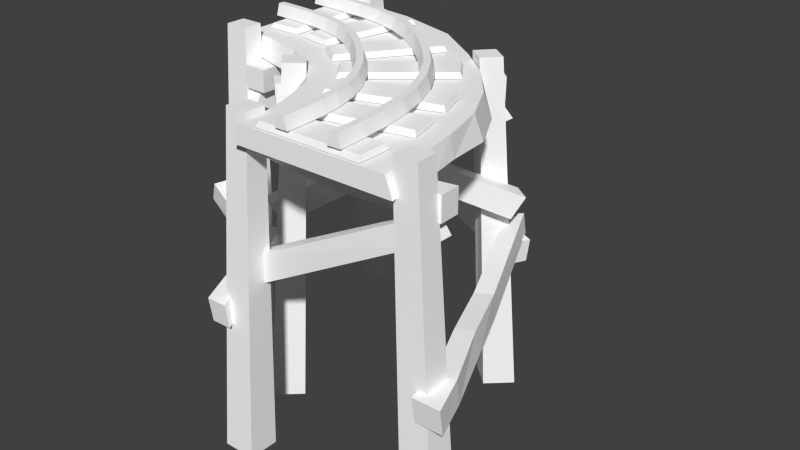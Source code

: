 # Source: rail_stand_turn.blend  (saved by Blender 2.72.0; exported with 4.5.12 LTS)
import bpy
from mathutils import Matrix  # noqa: F401  (used for matrix-valued properties, if any)

bpy.ops.wm.read_factory_settings(use_empty=True)
scene = bpy.context.scene
scene.name = 'Scene'

# ---- collections
col_collection_1 = bpy.data.collections.new('Collection 1'); scene.collection.children.link(col_collection_1)

# ---- materials (node trees are filled in below, after node groups)
mat_rail_set = bpy.data.materials.new('rail_set')
mat_rail_set.alpha_threshold = 0.0
mat_rail_set.use_transparent_shadow = False
mat_rail_set.diffuse_color = (1.0, 1.0, 1.0, 1.0)
mat_rail_set.specular_color = (0.0, 0.0, 0.0)
mat_rail_set.roughness = 0.5

# ---- material node trees

# ---- world
world_world = bpy.data.worlds.new('World'); scene.world = world_world
world_world.color = (0.05088, 0.05088, 0.05088)
world_world.use_sun_shadow = False
world_world.sun_shadow_jitter_overblur = 0.0
world_world.cycles.sampling_method = 'MANUAL'
world_world.cycles.sample_map_resolution = 256

# ---- meshes
me_untitled = bpy.data.meshes.new('Untitled')
me_untitled.from_pydata([(29.17, 11.39, 0.1585), (30.1, 11.39, 17.61), (32.18, 18.61, 17.48), (31.25, 18.61, 0.111), (36.34, 18.61, 17.17), (35.41, 18.61, -0.1116), (38.42, 11.39, 17.04), (37.5, 11.39, -0.1577), (31.73, 11.39, 35.24), (33.79, 18.61, 34.92), (37.93, 18.61, 34.38), (39.99, 11.39, 34.06), (34.76, 11.4, 52.97), (36.78, 18.61, 52.44), (40.85, 18.61, 51.51), (42.87, 11.4, 50.99), (39.88, 11.4, 70.78), (41.83, 18.61, 70.02), (45.75, 18.61, 68.6), (47.7, 11.4, 67.84), (47.79, 11.4, 88.63), (49.62, 18.61, 87.63), (53.3, 18.61, 85.66), (55.14, 11.4, 84.65), (59.16, 11.39, 106.5), (60.84, 18.61, 105.2), (64.19, 18.61, 102.7), (65.86, 11.39, 101.5), (74.64, 11.39, 124.3), (76.12, 18.61, 122.8), (79.1, 18.61, 119.9), (80.58, 11.39, 118.4), (91.76, 11.39, 139.8), (93.01, 18.61, 138.1), (95.61, 18.61, 134.8), (96.86, 11.39, 133.1), (108.1, 11.39, 151.2), (109.1, 18.61, 149.4), (111.2, 18.61, 145.8), (112.2, 11.39, 144.0), (124.3, 11.39, 159.3), (125.0, 18.61, 157.3), (126.6, 18.61, 153.5), (127.4, 11.39, 151.5), (140.9, 11.39, 164.6), (141.5, 18.61, 162.6), (142.5, 18.61, 158.5), (143.0, 11.39, 156.5), (158.7, 11.39, 167.8), (159.0, 18.61, 165.8), (159.6, 18.61, 161.6), (159.9, 11.39, 159.6), (178.1, 11.39, 169.7), (178.2, 18.61, 167.6), (178.6, 18.61, 163.4), (178.7, 11.39, 161.3), (199.8, 11.39, 170.8), (199.9, 18.61, 168.7), (200.1, 18.61, 164.6), (200.2, 11.39, 162.5), (62.5, 11.39, 0.001478), (62.68, 11.39, 13.04), (64.77, 18.61, 12.98), (64.58, 18.61, 0.02928), (68.93, 18.61, 12.82), (68.75, 18.61, -0.03021), (71.02, 11.39, 12.76), (70.83, 11.39, -0.0003815), (63.51, 11.39, 26.38), (65.58, 18.61, 26.13), (69.73, 18.61, 25.68), (71.8, 11.39, 25.42), (65.64, 11.4, 40.02), (67.67, 18.61, 39.55), (71.74, 18.61, 38.65), (73.78, 11.4, 38.17), (69.7, 11.4, 54.04), (71.66, 18.61, 53.33), (75.58, 18.61, 51.86), (77.54, 11.4, 51.15), (76.35, 11.4, 68.48), (78.2, 18.61, 67.5), (81.85, 18.61, 65.47), (83.69, 11.4, 64.49), (86.19, 11.39, 83.38), (87.88, 18.61, 82.15), (91.19, 18.61, 79.6), (92.87, 11.39, 78.37), (99.81, 11.39, 98.8), (101.3, 18.61, 97.32), (104.3, 18.61, 94.39), (105.7, 11.39, 92.92), (114.6, 11.39, 112.3), (115.9, 18.61, 110.7), (118.5, 18.61, 107.4), (119.7, 11.39, 105.7), (128.1, 11.39, 122.1), (129.1, 18.6, 120.2), (131.3, 18.6, 116.6), (132.3, 11.39, 114.8), (141.1, 11.39, 128.6), (141.8, 18.6, 126.7), (143.4, 18.6, 122.8), (144.2, 11.39, 120.9), (154.1, 11.39, 132.7), (154.6, 18.61, 130.7), (155.6, 18.61, 126.6), (156.1, 11.39, 124.6), (167.8, 11.39, 135.1), (168.1, 18.61, 133.0), (168.6, 18.61, 128.9), (168.9, 11.39, 126.8), (182.8, 11.39, 136.4), (182.9, 18.61, 134.3), (183.2, 18.61, 130.2), (183.4, 11.39, 128.1), (199.8, 11.39, 137.5), (199.9, 18.61, 135.4), (200.1, 18.61, 131.3), (200.2, 11.39, 129.2), (194.0, 7.585, 184.0), (194.1, 7.585, 117.5), (171.5, 7.585, 184.4), (172.1, 7.585, 117.6), (192.2, 10.79, 182.8), (192.3, 10.79, 118.7), (173.3, 10.79, 183.2), (173.9, 10.79, 118.7), (151.9, 7.585, 182.2), (164.5, 7.585, 116.3), (130.0, 7.585, 177.7), (143.4, 7.585, 112.5), (150.3, 10.79, 180.8), (162.5, 10.79, 117.1), (132.0, 10.79, 176.9), (144.9, 10.79, 114.0), (100.1, 7.585, 161.3), (139.9, 7.585, 107.4), (83.69, 7.585, 148.7), (122.8, 7.585, 95.01), (99.36, 10.79, 159.3), (137.7, 10.79, 107.3), (85.84, 10.79, 148.9), (123.6, 10.79, 97.02), (62.4, 7.585, 135.6), (114.5, 7.585, 91.63), (49.91, 7.585, 118.2), (101.3, 7.585, 75.01), (62.13, 10.79, 133.5), (112.5, 10.79, 91.0), (51.96, 10.79, 118.8), (101.5, 10.79, 77.14), (33.44, 7.585, 94.14), (96.61, 7.585, 73.46), (26.67, 7.585, 73.32), (90.33, 7.585, 52.35), (33.99, 10.79, 92.06), (94.94, 10.79, 72.11), (28.35, 10.79, 74.67), (89.79, 10.79, 54.43), (23.09, 7.585, 60.54), (87.82, 7.585, 45.44), (17.69, 7.585, 39.23), (83.26, 7.585, 24.22), (23.81, 10.79, 58.51), (86.27, 10.79, 43.94), (19.24, 10.79, 40.72), (82.54, 10.79, 26.25), (18.71, 7.585, 21.65), (85.18, 7.585, 21.75), (18.48, 7.585, 0.4624), (84.95, 7.585, 0.5612), (19.87, 10.79, 19.85), (84.01, 10.79, 19.94), (19.65, 10.79, 2.268), (83.78, 10.79, 2.367), (-26.2, -201.3, 19.93), (-5.572, -201.4, 19.94), (-26.2, -201.3, 0.5933), (-5.572, -201.4, 0.5817), (-12.02, 15.82, 16.68), (2.225, 15.76, 16.67), (-12.02, 15.82, 3.842), (2.225, 15.76, 3.853), (-15.3, -3.415, 29.23), (-15.46, -3.404, 16.67), (-15.35, -17.78, 16.65), (-15.11, -17.78, 29.26), (50.0, -6.966, 15.51), (50.0, -6.928, 24.86), (-31.66, -117.0, -0.334), (-31.65, -101.5, -2.744), (-14.6, -101.5, -2.782), (-14.58, -117.0, -0.3661), (37.64, -100.6, 169.6), (46.07, -101.8, 164.2), (47.7, -89.0, 163.2), (38.89, -87.86, 168.6), (126.2, -201.3, 19.93), (126.2, -201.3, 0.5933), (105.6, -201.4, 0.5817), (105.6, -201.4, 19.94), (112.0, 10.39, 19.66), (97.77, 10.33, 19.65), (97.77, 10.33, 6.832), (112.0, 10.39, 6.82), (115.3, -3.415, 33.16), (115.5, -3.404, 20.6), (115.4, -17.78, 20.58), (115.1, -17.78, 33.19), (50.0, -20.21, 24.78), (50.0, -20.18, 15.59), (127.3, -117.0, -0.3256), (127.3, -101.5, -2.765), (114.5, -101.5, -2.783), (114.5, -117.0, -0.343), (148.8, -100.6, 59.92), (138.4, -101.8, 62.36), (136.7, -89.08, 62.68), (146.5, -87.85, 60.2), (-12.43, -115.4, 19.19), (-24.38, -115.1, 22.0), (-11.98, -100.1, 17.59), (-23.96, -99.78, 20.4), (114.5, -79.13, 26.04), (105.0, -92.29, 26.61), (104.4, -92.4, 15.51), (113.7, -79.22, 14.9), (-5.872, -17.32, 26.96), (-5.786, -17.18, 17.7), (-13.69, -27.93, 17.45), (-13.79, -28.08, 26.75), (161.0, -79.11, 75.39), (154.4, -92.32, 81.79), (145.7, -92.38, 74.31), (151.4, -79.18, 67.94), (60.53, -17.58, 166.4), (53.68, -17.4, 159.8), (47.51, -28.2, 164.5), (55.34, -28.36, 171.2), (26.42, -66.91, 150.3), (32.63, -80.77, 145.1), (41.95, -79.94, 151.8), (36.67, -66.07, 157.0), (123.6, -12.0, 59.6), (130.1, -11.37, 64.66), (136.0, -22.64, 60.82), (128.5, -23.26, 55.78), (171.5, -80.97, 213.1), (169.9, -94.15, 204.7), (182.3, -94.27, 203.1), (184.1, -81.05, 211.5), (176.7, -17.58, 93.18), (187.5, -17.44, 92.4), (187.0, -28.21, 85.47), (176.2, -28.38, 86.23), (47.07, -201.3, 171.9), (61.54, -201.4, 158.5), (32.37, -201.3, 158.2), (46.83, -201.3, 144.8), (56.8, 12.56, 158.3), (65.91, 12.53, 148.6), (45.92, 12.59, 150.0), (55.04, 12.49, 140.3), (61.16, -3.442, 171.0), (51.37, -3.38, 162.1), (51.4, -17.82, 161.8), (61.41, -17.79, 170.7), (96.1, -6.959, 115.6), (105.0, -6.956, 122.0), (33.81, -117.0, 165.7), (31.14, -101.5, 164.7), (36.87, -101.5, 154.6), (39.11, -117.0, 155.6), (194.6, -94.4, 232.1), (198.0, -95.55, 223.3), (198.1, -82.78, 221.7), (194.9, -81.69, 230.6), (154.7, -201.3, 65.31), (140.0, -201.3, 51.63), (125.5, -201.4, 65.07), (140.3, -201.3, 78.76), (141.0, 12.59, 74.99), (130.3, 12.49, 83.12), (121.1, 12.53, 73.3), (131.8, 12.56, 65.16), (153.6, -3.381, 79.39), (143.9, -3.442, 70.5), (143.6, -17.79, 70.72), (153.6, -17.82, 79.63), (104.8, -20.19, 122.0), (96.35, -20.18, 115.7), (137.1, -117.0, 50.52), (136.0, -101.5, 48.3), (129.9, -101.5, 58.26), (131.8, -117.1, 60.48), (212.0, -97.72, 76.85), (208.6, -97.28, 85.47), (205.1, -85.06, 83.79), (207.8, -85.44, 75.18), (6.63, -112.5, 95.78), (16.82, -113.3, 91.71), (17.86, -99.18, 90.41), (7.467, -98.46, 94.48), (1.514, -113.2, 55.45), (3.532, -98.63, 54.0), (-7.565, -97.15, 57.44), (-9.468, -111.7, 58.89), (128.5, -109.0, 193.0), (123.7, -108.3, 203.2), (127.3, -93.6, 191.4), (122.3, -92.92, 201.7), (182.4, -201.3, 74.64), (203.3, -201.3, 74.64), (203.3, -201.4, 93.64), (182.3, -201.4, 93.64), (185.6, 15.83, 88.8), (185.6, 15.76, 101.4), (200.1, 15.76, 101.4), (200.1, 15.83, 88.8), (183.1, -92.8, 100.4), (183.1, -92.73, 83.03), (202.6, -92.8, 100.4), (202.6, -92.73, 83.03), (182.4, -201.3, 225.5), (182.3, -201.4, 206.5), (203.3, -201.4, 206.5), (203.3, -201.3, 225.5), (185.6, 15.83, 211.4), (200.1, 15.83, 211.4), (200.1, 15.76, 198.8), (185.6, 15.76, 198.8), (183.1, -92.73, 217.2), (183.1, -92.8, 199.8), (202.6, -92.8, 199.8), (202.6, -92.73, 217.2), (170.5, -6.255, 87.28), (184.6, -5.444, 86.67), (185.5, -19.79, 87.07), (171.3, -20.6, 87.68), (185.1, -7.697, 151.5), (173.8, -8.346, 152.0), (172.3, -5.56, 216.8), (186.4, -4.749, 216.2), (187.3, -19.1, 215.9), (173.1, -19.91, 216.6), (174.6, -21.56, 152.0), (185.8, -20.91, 151.6), (-1.079, -4.838, 0.0), (200.6, -4.777, 200.3), (101.1, -4.838, 4.768e-05), (201.0, -4.791, 99.76), (3.281, 6.901, 0.0), (200.9, 6.934, 195.9), (96.72, 6.901, 4.768e-05), (201.1, 6.929, 104.1), (49.53, -4.881, 136.8), (50.78, 6.94, 135.4), (120.3, 6.953, 73.76), (150.0, -4.867, 89.69), (144.7, -7.634, 196.2), (147.2, 6.954, 190.2), (6.011, -4.883, 53.91), (8.66, 6.942, 53.97), (102.7, -7.657, 182.6), (105.4, 6.942, 177.6), (154.2, 6.978, 97.24), (105.4, -4.88, 34.41), (101.9, 6.948, 36.42), (11.27, -7.337, 84.81), (16.59, 6.939, 83.91), (3.071, -4.881, 37.15), (6.211, 6.944, 37.18), (101.7, -4.876, 14.15), (96.79, 6.951, 15.33), (25.78, -7.336, 112.3), (30.83, 6.939, 111.1), (171.6, -4.836, 196.8), (173.2, 6.977, 193.3), (182.4, -4.857, 99.68), (181.3, 7.003, 104.0), (117.1, -6.706, 55.47), (111.7, 6.95, 62.54), (64.36, -4.88, 150.1), (72.63, 6.944, 154.5), (133.1, -5.667, 74.16), (131.3, 6.961, 84.73)], [], [(2, 3, 0), (0, 1, 2), (3, 2, 4), (4, 5, 3), (6, 7, 5), (5, 4, 6), (7, 6, 1), (1, 0, 7), (9, 2, 1), (1, 8, 9), (2, 9, 10), (10, 4, 2), (11, 6, 4), (4, 10, 11), (6, 11, 8), (8, 1, 6), (13, 9, 8), (8, 12, 13), (9, 13, 14), (14, 10, 9), (15, 11, 10), (10, 14, 15), (11, 15, 12), (12, 8, 11), (17, 13, 12), (12, 16, 17), (13, 17, 18), (18, 14, 13), (19, 15, 14), (14, 18, 19), (15, 19, 16), (16, 12, 15), (21, 17, 16), (16, 20, 21), (17, 21, 22), (22, 18, 17), (23, 19, 18), (18, 22, 23), (19, 23, 20), (20, 16, 19), (25, 21, 20), (20, 24, 25), (21, 25, 26), (26, 22, 21), (27, 23, 22), (22, 26, 27), (23, 27, 24), (24, 20, 23), (29, 25, 24), (24, 28, 29), (25, 29, 30), (30, 26, 25), (31, 27, 26), (26, 30, 31), (27, 31, 28), (28, 24, 27), (33, 29, 28), (28, 32, 33), (29, 33, 34), (34, 30, 29), (35, 31, 30), (30, 34, 35), (31, 35, 32), (32, 28, 31), (37, 33, 32), (32, 36, 37), (33, 37, 38), (38, 34, 33), (39, 35, 34), (34, 38, 39), (35, 39, 36), (36, 32, 35), (41, 37, 36), (36, 40, 41), (37, 41, 42), (42, 38, 37), (43, 39, 38), (38, 42, 43), (39, 43, 40), (40, 36, 39), (45, 41, 40), (40, 44, 45), (41, 45, 46), (46, 42, 41), (47, 43, 42), (42, 46, 47), (43, 47, 44), (44, 40, 43), (49, 45, 44), (44, 48, 49), (45, 49, 50), (50, 46, 45), (51, 47, 46), (46, 50, 51), (47, 51, 48), (48, 44, 47), (53, 49, 48), (48, 52, 53), (49, 53, 54), (54, 50, 49), (55, 51, 50), (50, 54, 55), (51, 55, 52), (52, 48, 51), (57, 53, 52), (52, 56, 57), (53, 57, 58), (58, 54, 53), (59, 55, 54), (54, 58, 59), (55, 59, 56), (56, 52, 55), (0, 3, 5), (5, 7, 0), (56, 59, 58), (58, 57, 56), (62, 63, 60), (60, 61, 62), (63, 62, 64), (64, 65, 63), (66, 67, 65), (65, 64, 66), (67, 66, 61), (61, 60, 67), (69, 62, 61), (61, 68, 69), (62, 69, 70), (70, 64, 62), (71, 66, 64), (64, 70, 71), (66, 71, 68), (68, 61, 66), (73, 69, 68), (68, 72, 73), (69, 73, 74), (74, 70, 69), (75, 71, 70), (70, 74, 75), (71, 75, 72), (72, 68, 71), (77, 73, 72), (72, 76, 77), (73, 77, 78), (78, 74, 73), (79, 75, 74), (74, 78, 79), (75, 79, 76), (76, 72, 75), (81, 77, 76), (76, 80, 81), (77, 81, 82), (82, 78, 77), (83, 79, 78), (78, 82, 83), (79, 83, 80), (80, 76, 79), (85, 81, 80), (80, 84, 85), (81, 85, 86), (86, 82, 81), (87, 83, 82), (82, 86, 87), (83, 87, 84), (84, 80, 83), (89, 85, 84), (84, 88, 89), (85, 89, 90), (90, 86, 85), (91, 87, 86), (86, 90, 91), (87, 91, 88), (88, 84, 87), (93, 89, 88), (88, 92, 93), (89, 93, 94), (94, 90, 89), (95, 91, 90), (90, 94, 95), (91, 95, 92), (92, 88, 91), (97, 93, 92), (92, 96, 97), (93, 97, 98), (98, 94, 93), (99, 95, 94), (94, 98, 99), (95, 99, 96), (96, 92, 95), (101, 97, 96), (96, 100, 101), (97, 101, 102), (102, 98, 97), (103, 99, 98), (98, 102, 103), (99, 103, 100), (100, 96, 99), (105, 101, 100), (100, 104, 105), (101, 105, 106), (106, 102, 101), (107, 103, 102), (102, 106, 107), (103, 107, 104), (104, 100, 103), (109, 105, 104), (104, 108, 109), (105, 109, 110), (110, 106, 105), (111, 107, 106), (106, 110, 111), (107, 111, 108), (108, 104, 107), (113, 109, 108), (108, 112, 113), (109, 113, 114), (114, 110, 109), (115, 111, 110), (110, 114, 115), (111, 115, 112), (112, 108, 111), (117, 113, 112), (112, 116, 117), (113, 117, 118), (118, 114, 113), (119, 115, 114), (114, 118, 119), (115, 119, 116), (116, 112, 115), (60, 63, 65), (65, 67, 60), (116, 119, 118), (118, 117, 116), (127, 126, 124), (124, 125, 127), (125, 124, 120), (120, 121, 125), (127, 125, 121), (121, 123, 127), (126, 127, 123), (123, 122, 126), (124, 126, 122), (122, 120, 124), (120, 122, 123), (123, 121, 120), (135, 134, 132), (132, 133, 135), (133, 132, 128), (128, 129, 133), (135, 133, 129), (129, 131, 135), (134, 135, 131), (131, 130, 134), (132, 134, 130), (130, 128, 132), (128, 130, 131), (131, 129, 128), (143, 142, 140), (140, 141, 143), (141, 140, 136), (136, 137, 141), (143, 141, 137), (137, 139, 143), (142, 143, 139), (139, 138, 142), (140, 142, 138), (138, 136, 140), (136, 138, 139), (139, 137, 136), (151, 150, 148), (148, 149, 151), (149, 148, 144), (144, 145, 149), (151, 149, 145), (145, 147, 151), (150, 151, 147), (147, 146, 150), (148, 150, 146), (146, 144, 148), (144, 146, 147), (147, 145, 144), (159, 158, 156), (156, 157, 159), (157, 156, 152), (152, 153, 157), (159, 157, 153), (153, 155, 159), (158, 159, 155), (155, 154, 158), (156, 158, 154), (154, 152, 156), (152, 154, 155), (155, 153, 152), (167, 166, 164), (164, 165, 167), (165, 164, 160), (160, 161, 165), (167, 165, 161), (161, 163, 167), (166, 167, 163), (163, 162, 166), (164, 166, 162), (162, 160, 164), (160, 162, 163), (163, 161, 160), (175, 174, 172), (172, 173, 175), (173, 172, 168), (168, 169, 173), (175, 173, 169), (169, 171, 175), (174, 175, 171), (171, 170, 174), (172, 174, 170), (170, 168, 172), (168, 170, 171), (171, 169, 168), (179, 177, 176), (176, 178, 179), (183, 182, 180), (180, 181, 183), (181, 180, 176), (176, 177, 181), (183, 181, 177), (177, 179, 183), (182, 183, 179), (179, 178, 182), (180, 182, 178), (178, 176, 180), (186, 187, 184), (184, 185, 186), (210, 189, 184), (184, 187, 210), (211, 210, 187), (187, 186, 211), (188, 211, 186), (186, 185, 188), (189, 188, 185), (185, 184, 189), (192, 193, 190), (190, 191, 192), (196, 197, 194), (194, 195, 196), (221, 190, 193), (193, 220, 221), (222, 220, 193), (193, 192, 222), (223, 222, 192), (192, 191, 223), (223, 191, 190), (190, 221, 223), (200, 199, 198), (198, 201, 200), (204, 203, 202), (202, 205, 204), (203, 201, 198), (198, 202, 203), (204, 200, 201), (201, 203, 204), (205, 199, 200), (200, 204, 205), (202, 198, 199), (199, 205, 202), (208, 207, 206), (206, 209, 208), (210, 209, 206), (206, 189, 210), (211, 208, 209), (209, 210, 211), (188, 207, 208), (208, 211, 188), (189, 206, 207), (207, 188, 189), (214, 213, 212), (212, 215, 214), (218, 217, 216), (216, 219, 218), (217, 215, 212), (212, 216, 217), (218, 214, 215), (215, 217, 218), (219, 213, 214), (214, 218, 219), (216, 212, 213), (213, 219, 216), (221, 220, 304), (304, 307, 221), (220, 222, 305), (305, 304, 220), (305, 222, 223), (223, 306, 305), (306, 223, 221), (221, 307, 306), (226, 227, 224), (224, 225, 226), (230, 231, 228), (228, 229, 230), (229, 228, 224), (224, 227, 229), (230, 229, 227), (227, 226, 230), (231, 230, 226), (226, 225, 231), (228, 231, 225), (225, 224, 228), (234, 235, 232), (232, 233, 234), (238, 239, 236), (236, 237, 238), (237, 236, 232), (232, 235, 237), (238, 237, 235), (235, 234, 238), (239, 238, 234), (234, 233, 239), (236, 239, 233), (233, 232, 236), (242, 243, 240), (240, 241, 242), (246, 247, 244), (244, 245, 246), (245, 244, 240), (240, 243, 245), (246, 245, 243), (243, 242, 246), (247, 246, 242), (242, 241, 247), (244, 247, 241), (241, 240, 244), (250, 251, 248), (248, 249, 250), (254, 255, 252), (252, 253, 254), (253, 252, 248), (248, 251, 253), (254, 253, 251), (251, 250, 254), (255, 254, 250), (250, 249, 255), (252, 255, 249), (249, 248, 252), (259, 257, 256), (256, 258, 259), (263, 262, 260), (260, 261, 263), (261, 260, 256), (256, 257, 261), (263, 261, 257), (257, 259, 263), (262, 263, 259), (259, 258, 262), (260, 262, 258), (258, 256, 260), (266, 267, 264), (264, 265, 266), (290, 269, 264), (264, 267, 290), (291, 290, 267), (267, 266, 291), (268, 291, 266), (266, 265, 268), (269, 268, 265), (265, 264, 269), (272, 273, 270), (270, 271, 272), (276, 277, 274), (274, 275, 276), (308, 309, 270), (270, 273, 308), (308, 273, 272), (272, 310, 308), (310, 272, 271), (271, 311, 310), (309, 311, 271), (271, 270, 309), (280, 279, 278), (278, 281, 280), (284, 283, 282), (282, 285, 284), (283, 281, 278), (278, 282, 283), (284, 280, 281), (281, 283, 284), (285, 279, 280), (280, 284, 285), (282, 278, 279), (279, 285, 282), (288, 287, 286), (286, 289, 288), (290, 289, 286), (286, 269, 290), (291, 288, 289), (289, 290, 291), (268, 287, 288), (288, 291, 268), (269, 286, 287), (287, 268, 269), (294, 293, 292), (292, 295, 294), (298, 297, 296), (296, 299, 298), (297, 295, 292), (292, 296, 297), (298, 294, 295), (295, 297, 298), (299, 293, 294), (294, 298, 299), (296, 292, 293), (293, 299, 296), (300, 301, 195), (195, 194, 300), (301, 302, 196), (196, 195, 301), (196, 302, 303), (303, 197, 196), (303, 300, 194), (194, 197, 303), (307, 304, 301), (301, 300, 307), (304, 305, 302), (302, 301, 304), (302, 305, 306), (306, 303, 302), (303, 306, 307), (307, 300, 303), (309, 308, 275), (275, 274, 309), (275, 308, 310), (310, 276, 275), (276, 310, 311), (311, 277, 276), (311, 309, 274), (274, 277, 311), (314, 315, 312), (312, 313, 314), (318, 319, 316), (316, 317, 318), (315, 320, 321), (321, 312, 315), (314, 322, 320), (320, 315, 314), (323, 322, 314), (314, 313, 323), (312, 321, 323), (323, 313, 312), (320, 317, 316), (316, 321, 320), (322, 318, 317), (317, 320, 322), (319, 318, 322), (322, 323, 319), (321, 316, 319), (319, 323, 321), (326, 327, 324), (324, 325, 326), (330, 331, 328), (328, 329, 330), (325, 324, 332), (332, 333, 325), (326, 325, 333), (333, 334, 326), (335, 327, 326), (326, 334, 335), (324, 327, 335), (335, 332, 324), (333, 332, 328), (328, 331, 333), (334, 333, 331), (331, 330, 334), (329, 335, 334), (334, 330, 329), (332, 335, 329), (329, 328, 332), (338, 339, 336), (336, 337, 338), (346, 341, 336), (336, 339, 346), (347, 346, 339), (339, 338, 347), (340, 347, 338), (338, 337, 340), (341, 340, 337), (337, 336, 341), (344, 343, 342), (342, 345, 344), (346, 345, 342), (342, 341, 346), (347, 344, 345), (345, 346, 347), (340, 343, 344), (344, 347, 340), (341, 342, 343), (343, 340, 341), (374, 354, 352), (352, 372, 374), (372, 352, 348), (348, 371, 372), (380, 355, 351), (351, 379, 380), (377, 379, 351), (351, 349, 377), (353, 349, 351), (351, 355, 353), (354, 350, 348), (348, 352, 354), (386, 358, 357), (357, 384, 386), (384, 357, 356), (356, 383, 384), (382, 358, 385), (385, 381, 382), (385, 356, 375), (375, 381, 385), (364, 359, 360), (366, 361, 378), (378, 380, 366), (378, 361, 360), (360, 377, 378), (370, 368, 363), (370, 363, 362), (362, 369, 370), (374, 368, 367), (367, 373, 374), (371, 367, 362), (361, 366, 365), (361, 365, 364), (364, 360, 361), (386, 366, 359), (359, 385, 386), (359, 364, 383), (383, 385, 359), (362, 367, 369), (368, 370, 376), (376, 382, 368), (376, 370, 369), (369, 375, 376), (372, 368, 374), (363, 372, 371), (371, 362, 363), (354, 374, 373), (373, 350, 354), (373, 371, 348), (348, 350, 373), (357, 376, 375), (375, 356, 357), (353, 378, 377), (377, 349, 353), (366, 380, 379), (379, 359, 366), (368, 382, 381), (381, 367, 368), (358, 382, 376), (376, 357, 358), (379, 377, 360), (360, 359, 379), (355, 380, 378), (378, 353, 355), (381, 375, 369), (369, 367, 381), (366, 386, 384), (384, 365, 366), (365, 384, 383), (383, 364, 365), (385, 358, 386), (356, 385, 383), (372, 363, 368), (371, 373, 367)])
_k = set([(0, 1), (0, 2), (0, 3), (0, 5), (0, 7), (1, 2), (1, 6), (1, 7), (1, 8), (1, 9), (2, 3), (2, 4), (2, 9), (2, 10), (3, 4), (3, 5), (4, 5), (4, 6), (4, 10), (4, 11), (5, 6), (5, 7), (6, 7), (6, 8), (6, 11), (8, 9), (8, 11), (8, 12), (8, 13), (9, 10), (9, 13), (9, 14), (10, 11), (10, 14), (10, 15), (11, 12), (11, 15), (12, 13), (12, 15), (12, 16), (12, 17), (13, 14), (13, 17), (13, 18), (14, 15), (14, 18), (14, 19), (15, 16), (15, 19), (16, 17), (16, 19), (16, 20), (16, 21), (17, 18), (17, 21), (17, 22), (18, 19), (18, 22), (18, 23), (19, 20), (19, 23), (20, 21), (20, 23), (20, 24), (20, 25), (21, 22), (21, 25), (21, 26), (22, 23), (22, 26), (22, 27), (23, 24), (23, 27), (24, 25), (24, 27), (24, 28), (24, 29), (25, 26), (25, 29), (25, 30), (26, 27), (26, 30), (26, 31), (27, 28), (27, 31), (28, 29), (28, 31), (28, 32), (28, 33), (29, 30), (29, 33), (29, 34), (30, 31), (30, 34), (30, 35), (31, 32), (31, 35), (32, 33), (32, 35), (32, 36), (32, 37), (33, 34), (33, 37), (33, 38), (34, 35), (34, 38), (34, 39), (35, 36), (35, 39), (36, 37), (36, 39), (36, 40), (36, 41), (37, 38), (37, 41), (37, 42), (38, 39), (38, 42), (38, 43), (39, 40), (39, 43), (40, 41), (40, 43), (40, 44), (40, 45), (41, 42), (41, 45), (41, 46), (42, 43), (42, 46), (42, 47), (43, 44), (43, 47), (44, 45), (44, 47), (44, 48), (44, 49), (45, 46), (45, 49), (45, 50), (46, 47), (46, 50), (46, 51), (47, 48), (47, 51), (48, 49), (48, 51), (48, 52), (48, 53), (49, 50), (49, 53), (49, 54), (50, 51), (50, 54), (50, 55), (51, 52), (51, 55), (52, 53), (52, 55), (52, 56), (52, 57), (53, 54), (53, 57), (53, 58), (54, 55), (54, 58), (54, 59), (55, 56), (55, 59), (56, 57), (56, 58), (56, 59), (57, 58), (58, 59), (60, 61), (60, 62), (60, 63), (60, 65), (60, 67), (61, 62), (61, 66), (61, 67), (61, 68), (61, 69), (62, 63), (62, 64), (62, 69), (62, 70), (63, 64), (63, 65), (64, 65), (64, 66), (64, 70), (64, 71), (65, 66), (65, 67), (66, 67), (66, 68), (66, 71), (68, 69), (68, 71), (68, 72), (68, 73), (69, 70), (69, 73), (69, 74), (70, 71), (70, 74), (70, 75), (71, 72), (71, 75), (72, 73), (72, 75), (72, 76), (72, 77), (73, 74), (73, 77), (73, 78), (74, 75), (74, 78), (74, 79), (75, 76), (75, 79), (76, 77), (76, 79), (76, 80), (76, 81), (77, 78), (77, 81), (77, 82), (78, 79), (78, 82), (78, 83), (79, 80), (79, 83), (80, 81), (80, 83), (80, 84), (80, 85), (81, 82), (81, 85), (81, 86), (82, 83), (82, 86), (82, 87), (83, 84), (83, 87), (84, 85), (84, 87), (84, 88), (84, 89), (85, 86), (85, 89), (85, 90), (86, 87), (86, 90), (86, 91), (87, 88), (87, 91), (88, 89), (88, 91), (88, 92), (88, 93), (89, 90), (89, 93), (89, 94), (90, 91), (90, 94), (90, 95), (91, 92), (91, 95), (92, 93), (92, 95), (92, 96), (92, 97), (93, 94), (93, 97), (93, 98), (94, 95), (94, 98), (94, 99), (95, 96), (95, 99), (96, 97), (96, 99), (96, 100), (96, 101), (97, 98), (97, 101), (97, 102), (98, 99), (98, 102), (98, 103), (99, 100), (99, 103), (100, 101), (100, 103), (100, 104), (100, 105), (101, 102), (101, 105), (101, 106), (102, 103), (102, 106), (102, 107), (103, 104), (103, 107), (104, 105), (104, 107), (104, 108), (104, 109), (105, 106), (105, 109), (105, 110), (106, 107), (106, 110), (106, 111), (107, 108), (107, 111), (108, 109), (108, 111), (108, 112), (108, 113), (109, 110), (109, 113), (109, 114), (110, 111), (110, 114), (110, 115), (111, 112), (111, 115), (112, 113), (112, 115), (112, 116), (112, 117), (113, 114), (113, 117), (113, 118), (114, 115), (114, 118), (114, 119), (115, 116), (115, 119), (116, 117), (116, 118), (116, 119), (117, 118), (118, 119), (120, 121), (120, 122), (120, 123), (120, 124), (120, 125), (121, 123), (121, 125), (121, 127), (122, 123), (122, 124), (122, 126), (123, 126), (123, 127), (124, 125), (124, 126), (124, 127), (125, 127), (126, 127), (128, 129), (128, 130), (128, 131), (128, 132), (128, 133), (129, 131), (129, 133), (129, 135), (130, 131), (130, 132), (130, 134), (131, 134), (131, 135), (132, 133), (132, 134), (132, 135), (133, 135), (134, 135), (136, 137), (136, 138), (136, 139), (136, 140), (136, 141), (137, 139), (137, 141), (137, 143), (138, 139), (138, 140), (138, 142), (139, 142), (139, 143), (140, 141), (140, 142), (140, 143), (141, 143), (142, 143), (144, 145), (144, 146), (144, 147), (144, 148), (144, 149), (145, 147), (145, 149), (145, 151), (146, 147), (146, 148), (146, 150), (147, 150), (147, 151), (148, 149), (148, 150), (148, 151), (149, 151), (150, 151), (152, 153), (152, 154), (152, 155), (152, 156), (152, 157), (153, 155), (153, 157), (153, 159), (154, 155), (154, 156), (154, 158), (155, 158), (155, 159), (156, 157), (156, 158), (156, 159), (157, 159), (158, 159), (160, 161), (160, 162), (160, 163), (160, 164), (160, 165), (161, 163), (161, 165), (161, 167), (162, 163), (162, 164), (162, 166), (163, 166), (163, 167), (164, 165), (164, 166), (164, 167), (165, 167), (166, 167), (168, 169), (168, 170), (168, 171), (168, 172), (168, 173), (169, 171), (169, 173), (169, 175), (170, 171), (170, 172), (170, 174), (171, 174), (171, 175), (172, 173), (172, 174), (172, 175), (173, 175), (174, 175), (176, 177), (176, 178), (176, 179), (176, 180), (176, 181), (177, 179), (177, 181), (177, 183), (178, 179), (178, 180), (178, 182), (179, 182), (179, 183), (180, 181), (180, 182), (180, 183), (181, 183), (182, 183), (184, 185), (184, 186), (184, 187), (184, 189), (184, 210), (185, 186), (185, 188), (185, 189), (186, 187), (186, 188), (186, 211), (187, 210), (187, 211), (188, 189), (188, 207), (188, 208), (188, 211), (189, 206), (189, 207), (189, 210), (190, 191), (190, 192), (190, 193), (190, 221), (190, 223), (191, 192), (191, 223), (192, 193), (192, 222), (192, 223), (193, 220), (193, 221), (193, 222), (194, 195), (194, 196), (194, 197), (194, 300), (194, 303), (195, 196), (195, 300), (195, 301), (196, 197), (196, 301), (196, 302), (196, 303), (197, 303), (198, 199), (198, 200), (198, 201), (198, 202), (198, 203), (199, 200), (199, 202), (199, 205), (200, 201), (200, 204), (200, 205), (201, 203), (201, 204), (202, 203), (202, 204), (202, 205), (203, 204), (204, 205), (206, 207), (206, 208), (206, 209), (206, 210), (207, 208), (208, 209), (208, 211), (209, 210), (209, 211), (210, 211), (212, 213), (212, 214), (212, 215), (212, 216), (212, 217), (213, 214), (213, 216), (213, 219), (214, 215), (214, 218), (214, 219), (215, 217), (215, 218), (216, 217), (216, 218), (216, 219), (217, 218), (218, 219), (220, 221), (220, 222), (220, 304), (220, 305), (221, 223), (221, 304), (221, 306), (221, 307), (222, 223), (222, 305), (223, 305), (223, 306), (224, 225), (224, 226), (224, 227), (224, 228), (224, 229), (225, 226), (225, 228), (225, 231), (226, 227), (226, 230), (226, 231), (227, 229), (227, 230), (228, 229), (228, 230), (228, 231), (229, 230), (230, 231), (232, 233), (232, 234), (232, 235), (232, 236), (232, 237), (233, 234), (233, 236), (233, 239), (234, 235), (234, 238), (234, 239), (235, 237), (235, 238), (236, 237), (236, 238), (236, 239), (237, 238), (238, 239), (240, 241), (240, 242), (240, 243), (240, 244), (240, 245), (241, 242), (241, 244), (241, 247), (242, 243), (242, 246), (242, 247), (243, 245), (243, 246), (244, 245), (244, 246), (244, 247), (245, 246), (246, 247), (248, 249), (248, 250), (248, 251), (248, 252), (248, 253), (249, 250), (249, 252), (249, 255), (250, 251), (250, 254), (250, 255), (251, 253), (251, 254), (252, 253), (252, 254), (252, 255), (253, 254), (254, 255), (256, 257), (256, 258), (256, 259), (256, 260), (256, 261), (257, 259), (257, 261), (257, 263), (258, 259), (258, 260), (258, 262), (259, 262), (259, 263), (260, 261), (260, 262), (260, 263), (261, 263), (262, 263), (264, 265), (264, 266), (264, 267), (264, 269), (264, 290), (265, 266), (265, 268), (265, 269), (266, 267), (266, 268), (266, 291), (267, 290), (267, 291), (268, 269), (268, 287), (268, 288), (268, 291), (269, 286), (269, 287), (269, 290), (270, 271), (270, 272), (270, 273), (270, 308), (270, 309), (271, 272), (271, 309), (271, 310), (271, 311), (272, 273), (272, 308), (272, 310), (273, 308), (274, 275), (274, 276), (274, 277), (274, 309), (274, 311), (275, 276), (275, 308), (275, 309), (275, 310), (276, 277), (276, 310), (276, 311), (277, 311), (278, 279), (278, 280), (278, 281), (278, 282), (278, 283), (279, 280), (279, 282), (279, 285), (280, 281), (280, 284), (280, 285), (281, 283), (281, 284), (282, 283), (282, 284), (282, 285), (283, 284), (284, 285), (286, 287), (286, 288), (286, 289), (286, 290), (287, 288), (288, 289), (288, 291), (289, 290), (289, 291), (290, 291), (292, 293), (292, 294), (292, 295), (292, 296), (292, 297), (293, 294), (293, 296), (293, 299), (294, 295), (294, 298), (294, 299), (295, 297), (295, 298), (296, 297), (296, 298), (296, 299), (297, 298), (298, 299), (300, 301), (300, 303), (300, 307), (301, 302), (301, 304), (301, 307), (302, 303), (302, 304), (302, 305), (302, 306), (303, 306), (303, 307), (304, 305), (304, 307), (305, 306), (306, 307), (308, 309), (308, 310), (309, 311), (310, 311), (312, 313), (312, 314), (312, 315), (312, 321), (312, 323), (313, 314), (313, 323), (314, 315), (314, 320), (314, 322), (314, 323), (315, 320), (315, 321), (316, 317), (316, 318), (316, 319), (316, 320), (316, 321), (317, 318), (317, 320), (317, 322), (318, 319), (318, 322), (319, 321), (319, 322), (319, 323), (320, 321), (320, 322), (321, 323), (322, 323), (324, 325), (324, 326), (324, 327), (324, 332), (324, 335), (325, 326), (325, 332), (325, 333), (326, 327), (326, 333), (326, 334), (326, 335), (327, 335), (328, 329), (328, 330), (328, 331), (328, 332), (328, 333), (329, 330), (329, 332), (329, 334), (329, 335), (330, 331), (330, 334), (331, 333), (331, 334), (332, 333), (332, 335), (333, 334), (334, 335), (336, 337), (336, 338), (336, 339), (336, 341), (336, 346), (337, 338), (337, 340), (337, 341), (338, 339), (338, 340), (338, 347), (339, 346), (339, 347), (340, 341), (340, 343), (340, 344), (340, 347), (341, 342), (341, 343), (341, 346), (342, 343), (342, 344), (342, 345), (342, 346), (343, 344), (344, 345), (344, 347), (345, 346), (345, 347), (346, 347), (348, 350), (348, 352), (348, 354), (348, 371), (348, 372), (348, 373), (349, 351), (349, 353), (349, 377), (350, 354), (350, 373), (351, 353), (351, 355), (351, 377), (351, 379), (351, 380), (352, 354), (352, 372), (352, 374), (353, 355), (353, 377), (353, 378), (354, 373), (354, 374), (355, 378), (355, 380), (356, 357), (356, 375), (356, 383), (356, 384), (356, 385), (357, 358), (357, 375), (357, 376), (357, 384), (357, 386), (358, 376), (358, 382), (358, 385), (358, 386), (359, 360), (359, 364), (359, 366), (359, 379), (359, 383), (359, 385), (359, 386), (360, 361), (360, 364), (360, 377), (360, 378), (360, 379), (361, 364), (361, 365), (361, 366), (361, 378), (362, 363), (362, 367), (362, 369), (362, 370), (362, 371), (363, 368), (363, 370), (363, 371), (363, 372), (364, 365), (364, 383), (365, 366), (365, 383), (365, 384), (366, 378), (366, 379), (366, 380), (366, 384), (366, 386), (367, 368), (367, 369), (367, 371), (367, 373), (367, 374), (367, 381), (368, 370), (368, 372), (368, 374), (368, 376), (368, 381), (368, 382), (369, 370), (369, 375), (369, 376), (369, 381), (370, 376), (371, 372), (371, 373), (372, 374), (373, 374), (375, 376), (375, 381), (375, 385), (376, 382), (377, 378), (377, 379), (378, 380), (379, 380), (381, 382), (381, 385), (382, 385), (383, 384), (383, 385), (384, 386), (385, 386)])
me_untitled.attributes.new('sharp_edge', 'BOOLEAN', 'EDGE').data.foreach_set('value', [ (min(e.vertices), max(e.vertices)) in _k for e in me_untitled.edges])
_uv = me_untitled.uv_layers.new(name='UVChannel_1')
_uv.uv.foreach_set('vector', [0.1181, 0.5957, 0.1023, 0.5957, 0.1023, 0.5787, 0.1023, 0.5787, 0.1181, 0.5787, 0.1181, 0.5957, 0.1023, 0.5957, 0.1181, 0.5957, 0.1181, 0.6064, 0.1181, 0.6064, 0.1023, 0.6064, 0.1023, 0.5957, 0.1181, 0.6264, 0.1023, 0.6264, 0.1023, 0.6064, 0.1023, 0.6064, 0.1181, 0.6064, 0.1181, 0.6264, 0.1023, 0.6264, 0.1181, 0.6264, 0.1181, 0.6416, 0.1181, 0.6416, 0.1023, 0.6416, 0.1023, 0.6264, 0.1339, 0.5957, 0.1181, 0.5957, 0.1181, 0.5787, 0.1181, 0.5787, 0.1339, 0.5787, 0.1339, 0.5957, 0.1181, 0.5957, 0.1339, 0.5957, 0.1339, 0.6064, 0.1339, 0.6064, 0.1181, 0.6064, 0.1181, 0.5957, 0.1339, 0.6264, 0.1181, 0.6264, 0.1181, 0.6064, 0.1181, 0.6064, 0.1339, 0.6064, 0.1339, 0.6264, 0.1181, 0.6264, 0.1339, 0.6264, 0.1339, 0.6416, 0.1339, 0.6416, 0.1181, 0.6416, 0.1181, 0.6264, 0.15, 0.5957, 0.1339, 0.5957, 0.1339, 0.5787, 0.1339, 0.5787, 0.15, 0.5787, 0.15, 0.5957, 0.1339, 0.5957, 0.15, 0.5957, 0.15, 0.6064, 0.15, 0.6064, 0.1339, 0.6064, 0.1339, 0.5957, 0.15, 0.6264, 0.1339, 0.6264, 0.1339, 0.6064, 0.1339, 0.6064, 0.15, 0.6064, 0.15, 0.6264, 0.1339, 0.6264, 0.15, 0.6264, 0.15, 0.6416, 0.15, 0.6416, 0.1339, 0.6416, 0.1339, 0.6264, 0.1665, 0.5957, 0.15, 0.5957, 0.15, 0.5787, 0.15, 0.5787, 0.1665, 0.5787, 0.1665, 0.5957, 0.15, 0.5957, 0.1665, 0.5957, 0.1665, 0.6064, 0.1665, 0.6064, 0.15, 0.6064, 0.15, 0.5957, 0.1665, 0.6264, 0.15, 0.6264, 0.15, 0.6064, 0.15, 0.6064, 0.1665, 0.6064, 0.1665, 0.6264, 0.15, 0.6264, 0.1665, 0.6264, 0.1665, 0.6416, 0.1665, 0.6416, 0.15, 0.6416, 0.15, 0.6264, 0.1838, 0.5957, 0.1665, 0.5957, 0.1665, 0.5787, 0.1665, 0.5787, 0.1838, 0.5787, 0.1838, 0.5957, 0.1665, 0.5957, 0.1838, 0.5957, 0.1838, 0.6064, 0.1838, 0.6064, 0.1665, 0.6064, 0.1665, 0.5957, 0.1838, 0.6264, 0.1665, 0.6264, 0.1665, 0.6064, 0.1665, 0.6064, 0.1838, 0.6064, 0.1838, 0.6264, 0.1665, 0.6264, 0.1838, 0.6264, 0.1838, 0.6416, 0.1838, 0.6416, 0.1665, 0.6416, 0.1665, 0.6264, 0.2026, 0.5957, 0.1838, 0.5957, 0.1838, 0.5787, 0.1838, 0.5787, 0.2026, 0.5787, 0.2026, 0.5957, 0.1838, 0.5957, 0.2026, 0.5957, 0.2026, 0.6064, 0.2026, 0.6064, 0.1838, 0.6064, 0.1838, 0.5957, 0.2026, 0.6264, 0.1838, 0.6264, 0.1838, 0.6064, 0.1838, 0.6064, 0.2026, 0.6064, 0.2026, 0.6264, 0.1838, 0.6264, 0.2026, 0.6264, 0.2026, 0.6416, 0.2026, 0.6416, 0.1838, 0.6416, 0.1838, 0.6264, 0.2235, 0.5957, 0.2026, 0.5957, 0.2026, 0.5787, 0.2026, 0.5787, 0.2235, 0.5787, 0.2235, 0.5957, 0.2026, 0.5957, 0.2235, 0.5957, 0.2235, 0.6064, 0.2235, 0.6064, 0.2026, 0.6064, 0.2026, 0.5957, 0.2235, 0.6264, 0.2026, 0.6264, 0.2026, 0.6064, 0.2026, 0.6064, 0.2235, 0.6064, 0.2235, 0.6264, 0.2026, 0.6264, 0.2235, 0.6264, 0.2235, 0.6416, 0.2235, 0.6416, 0.2026, 0.6416, 0.2026, 0.6264, 0.2441, 0.5957, 0.2235, 0.5957, 0.2235, 0.5787, 0.2235, 0.5787, 0.2441, 0.5787, 0.2441, 0.5957, 0.2235, 0.5957, 0.2441, 0.5957, 0.2441, 0.6064, 0.2441, 0.6064, 0.2235, 0.6064, 0.2235, 0.5957, 0.2441, 0.6264, 0.2235, 0.6264, 0.2235, 0.6064, 0.2235, 0.6064, 0.2441, 0.6064, 0.2441, 0.6264, 0.2235, 0.6264, 0.2441, 0.6264, 0.2441, 0.6416, 0.2441, 0.6416, 0.2235, 0.6416, 0.2235, 0.6264, 0.2618, 0.5957, 0.2441, 0.5957, 0.2441, 0.5787, 0.2441, 0.5787, 0.2618, 0.5787, 0.2618, 0.5957, 0.2441, 0.5957, 0.2618, 0.5957, 0.2618, 0.6064, 0.2618, 0.6064, 0.2441, 0.6064, 0.2441, 0.5957, 0.2618, 0.6264, 0.2441, 0.6264, 0.2441, 0.6064, 0.2441, 0.6064, 0.2618, 0.6064, 0.2618, 0.6264, 0.2441, 0.6264, 0.2618, 0.6264, 0.2618, 0.6416, 0.2618, 0.6416, 0.2441, 0.6416, 0.2441, 0.6264, 0.2778, 0.5957, 0.2618, 0.5957, 0.2618, 0.5787, 0.2618, 0.5787, 0.2778, 0.5787, 0.2778, 0.5957, 0.2618, 0.5957, 0.2778, 0.5957, 0.2778, 0.6064, 0.2778, 0.6064, 0.2618, 0.6064, 0.2618, 0.5957, 0.2778, 0.6264, 0.2618, 0.6264, 0.2618, 0.6064, 0.2618, 0.6064, 0.2778, 0.6064, 0.2778, 0.6264, 0.2618, 0.6264, 0.2778, 0.6264, 0.2778, 0.6416, 0.2778, 0.6416, 0.2618, 0.6416, 0.2618, 0.6264, 0.2933, 0.5957, 0.2778, 0.5957, 0.2778, 0.5787, 0.2778, 0.5787, 0.2933, 0.5787, 0.2933, 0.5957, 0.2778, 0.5957, 0.2933, 0.5957, 0.2933, 0.6064, 0.2933, 0.6064, 0.2778, 0.6064, 0.2778, 0.5957, 0.2933, 0.6264, 0.2778, 0.6264, 0.2778, 0.6064, 0.2778, 0.6064, 0.2933, 0.6064, 0.2933, 0.6264, 0.2778, 0.6264, 0.2933, 0.6264, 0.2933, 0.6416, 0.2933, 0.6416, 0.2778, 0.6416, 0.2778, 0.6264, 0.3094, 0.5957, 0.2933, 0.5957, 0.2933, 0.5787, 0.2933, 0.5787, 0.3094, 0.5787, 0.3094, 0.5957, 0.2933, 0.5957, 0.3094, 0.5957, 0.3094, 0.6064, 0.3094, 0.6064, 0.2933, 0.6064, 0.2933, 0.5957, 0.3094, 0.6264, 0.2933, 0.6264, 0.2933, 0.6064, 0.2933, 0.6064, 0.3094, 0.6064, 0.3094, 0.6264, 0.2933, 0.6264, 0.3094, 0.6264, 0.3094, 0.6416, 0.3094, 0.6416, 0.2933, 0.6416, 0.2933, 0.6264, 0.3269, 0.5957, 0.3094, 0.5957, 0.3094, 0.5787, 0.3094, 0.5787, 0.3269, 0.5787, 0.3269, 0.5957, 0.3094, 0.5957, 0.3269, 0.5957, 0.3269, 0.6064, 0.3269, 0.6064, 0.3094, 0.6064, 0.3094, 0.5957, 0.3269, 0.6264, 0.3094, 0.6264, 0.3094, 0.6064, 0.3094, 0.6064, 0.3269, 0.6064, 0.3269, 0.6264, 0.3094, 0.6264, 0.3269, 0.6264, 0.3269, 0.6416, 0.3269, 0.6416, 0.3094, 0.6416, 0.3094, 0.6264, 0.3467, 0.5957, 0.3269, 0.5957, 0.3269, 0.5787, 0.3269, 0.5787, 0.3467, 0.5787, 0.3467, 0.5957, 0.3269, 0.5957, 0.3467, 0.5957, 0.3467, 0.6064, 0.3467, 0.6064, 0.3269, 0.6064, 0.3269, 0.5957, 0.3467, 0.6264, 0.3269, 0.6264, 0.3269, 0.6064, 0.3269, 0.6064, 0.3467, 0.6064, 0.3467, 0.6264, 0.3269, 0.6264, 0.3467, 0.6264, 0.3467, 0.6416, 0.3467, 0.6416, 0.3269, 0.6416, 0.3269, 0.6264, 0.2103, 0.3307, 0.2046, 0.3481, 0.193, 0.3481, 0.193, 0.3481, 0.1871, 0.3307, 0.2103, 0.3307, 0.1871, 0.3307, 0.2103, 0.3307, 0.2046, 0.3481, 0.2046, 0.3481, 0.193, 0.3481, 0.1871, 0.3307, 0.1631, 0.5957, 0.1514, 0.5957, 0.1514, 0.5787, 0.1514, 0.5787, 0.1631, 0.5787, 0.1631, 0.5957, 0.1514, 0.5957, 0.1631, 0.5957, 0.1631, 0.6064, 0.1631, 0.6064, 0.1514, 0.6064, 0.1514, 0.5957, 0.1631, 0.6264, 0.1514, 0.6264, 0.1514, 0.6064, 0.1514, 0.6064, 0.1631, 0.6064, 0.1631, 0.6264, 0.1514, 0.6264, 0.1631, 0.6264, 0.1631, 0.6416, 0.1631, 0.6416, 0.1514, 0.6416, 0.1514, 0.6264, 0.175, 0.5957, 0.1631, 0.5957, 0.1631, 0.5787, 0.1631, 0.5787, 0.175, 0.5787, 0.175, 0.5957, 0.1631, 0.5957, 0.175, 0.5957, 0.175, 0.6064, 0.175, 0.6064, 0.1631, 0.6064, 0.1631, 0.5957, 0.175, 0.6264, 0.1631, 0.6264, 0.1631, 0.6064, 0.1631, 0.6064, 0.175, 0.6064, 0.175, 0.6264, 0.1631, 0.6264, 0.175, 0.6264, 0.175, 0.6416, 0.175, 0.6416, 0.1631, 0.6416, 0.1631, 0.6264, 0.1872, 0.5957, 0.175, 0.5957, 0.175, 0.5787, 0.175, 0.5787, 0.1872, 0.5787, 0.1872, 0.5957, 0.175, 0.5957, 0.1872, 0.5957, 0.1872, 0.6064, 0.1872, 0.6064, 0.175, 0.6064, 0.175, 0.5957, 0.1872, 0.6264, 0.175, 0.6264, 0.175, 0.6064, 0.175, 0.6064, 0.1872, 0.6064, 0.1872, 0.6264, 0.175, 0.6264, 0.1872, 0.6264, 0.1872, 0.6416, 0.1872, 0.6416, 0.175, 0.6416, 0.175, 0.6264, 0.2001, 0.5957, 0.1872, 0.5957, 0.1872, 0.5787, 0.1872, 0.5787, 0.2001, 0.5787, 0.2001, 0.5957, 0.1872, 0.5957, 0.2001, 0.5957, 0.2001, 0.6064, 0.2001, 0.6064, 0.1872, 0.6064, 0.1872, 0.5957, 0.2001, 0.6264, 0.1872, 0.6264, 0.1872, 0.6064, 0.1872, 0.6064, 0.2001, 0.6064, 0.2001, 0.6264, 0.1872, 0.6264, 0.2001, 0.6264, 0.2001, 0.6416, 0.2001, 0.6416, 0.1872, 0.6416, 0.1872, 0.6264, 0.2141, 0.5957, 0.2001, 0.5957, 0.2001, 0.5787, 0.2001, 0.5787, 0.2141, 0.5787, 0.2141, 0.5957, 0.2001, 0.5957, 0.2141, 0.5957, 0.2141, 0.6064, 0.2141, 0.6064, 0.2001, 0.6064, 0.2001, 0.5957, 0.2141, 0.6264, 0.2001, 0.6264, 0.2001, 0.6064, 0.2001, 0.6064, 0.2141, 0.6064, 0.2141, 0.6264, 0.2001, 0.6264, 0.2141, 0.6264, 0.2141, 0.6416, 0.2141, 0.6416, 0.2001, 0.6416, 0.2001, 0.6264, 0.2299, 0.5957, 0.2141, 0.5957, 0.2141, 0.5787, 0.2141, 0.5787, 0.2299, 0.5787, 0.2299, 0.5957, 0.2141, 0.5957, 0.2299, 0.5957, 0.2299, 0.6064, 0.2299, 0.6064, 0.2141, 0.6064, 0.2141, 0.5957, 0.2299, 0.6264, 0.2141, 0.6264, 0.2141, 0.6064, 0.2141, 0.6064, 0.2299, 0.6064, 0.2299, 0.6264, 0.2141, 0.6264, 0.2299, 0.6264, 0.2299, 0.6416, 0.2299, 0.6416, 0.2141, 0.6416, 0.2141, 0.6264, 0.2481, 0.5957, 0.2299, 0.5957, 0.2299, 0.5787, 0.2299, 0.5787, 0.2481, 0.5787, 0.2481, 0.5957, 0.2299, 0.5957, 0.2481, 0.5957, 0.2481, 0.6064, 0.2481, 0.6064, 0.2299, 0.6064, 0.2299, 0.5957, 0.2481, 0.6264, 0.2299, 0.6264, 0.2299, 0.6064, 0.2299, 0.6064, 0.2481, 0.6064, 0.2481, 0.6264, 0.2299, 0.6264, 0.2481, 0.6264, 0.2481, 0.6416, 0.2481, 0.6416, 0.2299, 0.6416, 0.2299, 0.6264, 0.2659, 0.5957, 0.2481, 0.5957, 0.2481, 0.5787, 0.2481, 0.5787, 0.2659, 0.5787, 0.2659, 0.5957, 0.2481, 0.5957, 0.2659, 0.5957, 0.2659, 0.6064, 0.2659, 0.6064, 0.2481, 0.6064, 0.2481, 0.5957, 0.2659, 0.6264, 0.2481, 0.6264, 0.2481, 0.6064, 0.2481, 0.6064, 0.2659, 0.6064, 0.2659, 0.6264, 0.2481, 0.6264, 0.2659, 0.6264, 0.2659, 0.6416, 0.2659, 0.6416, 0.2481, 0.6416, 0.2481, 0.6264, 0.2806, 0.5957, 0.2659, 0.5957, 0.2659, 0.5787, 0.2659, 0.5787, 0.2806, 0.5787, 0.2806, 0.5957, 0.2659, 0.5957, 0.2806, 0.5957, 0.2806, 0.6064, 0.2806, 0.6064, 0.2659, 0.6064, 0.2659, 0.5957, 0.2806, 0.6264, 0.2659, 0.6264, 0.2659, 0.6064, 0.2659, 0.6064, 0.2806, 0.6064, 0.2806, 0.6264, 0.2659, 0.6264, 0.2806, 0.6264, 0.2806, 0.6416, 0.2806, 0.6416, 0.2659, 0.6416, 0.2659, 0.6264, 0.2934, 0.5957, 0.2806, 0.5957, 0.2806, 0.5787, 0.2806, 0.5787, 0.2934, 0.5787, 0.2934, 0.5957, 0.2806, 0.5957, 0.2934, 0.5957, 0.2934, 0.6064, 0.2934, 0.6064, 0.2806, 0.6064, 0.2806, 0.5957, 0.2934, 0.6264, 0.2806, 0.6264, 0.2806, 0.6064, 0.2806, 0.6064, 0.2934, 0.6064, 0.2934, 0.6264, 0.2806, 0.6264, 0.2934, 0.6264, 0.2934, 0.6416, 0.2934, 0.6416, 0.2806, 0.6416, 0.2806, 0.6264, 0.3054, 0.5957, 0.2934, 0.5957, 0.2934, 0.5787, 0.2934, 0.5787, 0.3054, 0.5787, 0.3054, 0.5957, 0.2934, 0.5957, 0.3054, 0.5957, 0.3054, 0.6064, 0.3054, 0.6064, 0.2934, 0.6064, 0.2934, 0.5957, 0.3054, 0.6264, 0.2934, 0.6264, 0.2934, 0.6064, 0.2934, 0.6064, 0.3054, 0.6064, 0.3054, 0.6264, 0.2934, 0.6264, 0.3054, 0.6264, 0.3054, 0.6416, 0.3054, 0.6416, 0.2934, 0.6416, 0.2934, 0.6264, 0.3176, 0.5957, 0.3054, 0.5957, 0.3054, 0.5787, 0.3054, 0.5787, 0.3176, 0.5787, 0.3176, 0.5957, 0.3054, 0.5957, 0.3176, 0.5957, 0.3176, 0.6064, 0.3176, 0.6064, 0.3054, 0.6064, 0.3054, 0.5957, 0.3176, 0.6264, 0.3054, 0.6264, 0.3054, 0.6064, 0.3054, 0.6064, 0.3176, 0.6064, 0.3176, 0.6264, 0.3054, 0.6264, 0.3176, 0.6264, 0.3176, 0.6416, 0.3176, 0.6416, 0.3054, 0.6416, 0.3054, 0.6264, 0.3311, 0.5957, 0.3176, 0.5957, 0.3176, 0.5787, 0.3176, 0.5787, 0.3311, 0.5787, 0.3311, 0.5957, 0.3176, 0.5957, 0.3311, 0.5957, 0.3311, 0.6064, 0.3311, 0.6064, 0.3176, 0.6064, 0.3176, 0.5957, 0.3311, 0.6264, 0.3176, 0.6264, 0.3176, 0.6064, 0.3176, 0.6064, 0.3311, 0.6064, 0.3311, 0.6264, 0.3176, 0.6264, 0.3311, 0.6264, 0.3311, 0.6416, 0.3311, 0.6416, 0.3176, 0.6416, 0.3176, 0.6264, 0.3467, 0.5957, 0.3311, 0.5957, 0.3311, 0.5787, 0.3311, 0.5787, 0.3467, 0.5787, 0.3467, 0.5957, 0.3311, 0.5957, 0.3467, 0.5957, 0.3467, 0.6064, 0.3467, 0.6064, 0.3311, 0.6064, 0.3311, 0.5957, 0.3467, 0.6264, 0.3311, 0.6264, 0.3311, 0.6064, 0.3311, 0.6064, 0.3467, 0.6064, 0.3467, 0.6264, 0.3311, 0.6264, 0.3467, 0.6264, 0.3467, 0.6416, 0.3467, 0.6416, 0.3311, 0.6416, 0.3311, 0.6264, 0.2103, 0.3307, 0.2046, 0.3481, 0.193, 0.3481, 0.193, 0.3481, 0.1871, 0.3307, 0.2103, 0.3307, 0.1871, 0.3307, 0.2103, 0.3307, 0.2046, 0.3481, 0.2046, 0.3481, 0.193, 0.3481, 0.1871, 0.3307, 0.3778, 0.2478, 0.3778, 0.2143, 0.3865, 0.2146, 0.3865, 0.2146, 0.3867, 0.2478, 0.3778, 0.2478, 0.3867, 0.2478, 0.3865, 0.2146, 0.388, 0.213, 0.388, 0.213, 0.3881, 0.2492, 0.3867, 0.2478, 0.3778, 0.2478, 0.3867, 0.2478, 0.3881, 0.2492, 0.3881, 0.2492, 0.3764, 0.2492, 0.3778, 0.2478, 0.3778, 0.2143, 0.3778, 0.2478, 0.3764, 0.2492, 0.3764, 0.2492, 0.3763, 0.2131, 0.3778, 0.2143, 0.3865, 0.2146, 0.3778, 0.2143, 0.3763, 0.2131, 0.3763, 0.2131, 0.388, 0.213, 0.3865, 0.2146, 0.01657, 0.01984, 0.01666, 0.01984, 0.01666, 0.02032, 0.01666, 0.02032, 0.01657, 0.02032, 0.01657, 0.01984, 0.3606, 0.2503, 0.3536, 0.2176, 0.3625, 0.2164, 0.3625, 0.2164, 0.3695, 0.2486, 0.3606, 0.2503, 0.3695, 0.2486, 0.3625, 0.2164, 0.3638, 0.2146, 0.3638, 0.2146, 0.3709, 0.2498, 0.3695, 0.2486, 0.3606, 0.2503, 0.3695, 0.2486, 0.3709, 0.2498, 0.3709, 0.2498, 0.3597, 0.2518, 0.3606, 0.2503, 0.3536, 0.2176, 0.3606, 0.2503, 0.3597, 0.2518, 0.3597, 0.2518, 0.3522, 0.2168, 0.3536, 0.2176, 0.3625, 0.2164, 0.3536, 0.2176, 0.3522, 0.2168, 0.3522, 0.2168, 0.3638, 0.2146, 0.3625, 0.2164, 0.01679, 0.01986, 0.01688, 0.01988, 0.01679, 0.02035, 0.01679, 0.02035, 0.0167, 0.02033, 0.01679, 0.01986, 0.3476, 0.2597, 0.3268, 0.2329, 0.3336, 0.2282, 0.3336, 0.2282, 0.3546, 0.2544, 0.3476, 0.2597, 0.3546, 0.2544, 0.3336, 0.2282, 0.3341, 0.2258, 0.3341, 0.2258, 0.3566, 0.2548, 0.3546, 0.2544, 0.3476, 0.2597, 0.3546, 0.2544, 0.3566, 0.2548, 0.3566, 0.2548, 0.3474, 0.2612, 0.3476, 0.2597, 0.3268, 0.2329, 0.3476, 0.2597, 0.3474, 0.2612, 0.3474, 0.2612, 0.3251, 0.2324, 0.3268, 0.2329, 0.3336, 0.2282, 0.3268, 0.2329, 0.3251, 0.2324, 0.3251, 0.2324, 0.3341, 0.2258, 0.3336, 0.2282, 0.01723, 0.02004, 0.01731, 0.02009, 0.01703, 0.02048, 0.01703, 0.02048, 0.01695, 0.02042, 0.01723, 0.02004, 0.3346, 0.2704, 0.3069, 0.2488, 0.3123, 0.2423, 0.3123, 0.2423, 0.34, 0.2636, 0.3346, 0.2704, 0.34, 0.2636, 0.3123, 0.2423, 0.312, 0.2398, 0.312, 0.2398, 0.342, 0.2636, 0.34, 0.2636, 0.3346, 0.2704, 0.34, 0.2636, 0.342, 0.2636, 0.342, 0.2636, 0.3352, 0.2722, 0.3346, 0.2704, 0.3069, 0.2488, 0.3346, 0.2704, 0.3352, 0.2722, 0.3352, 0.2722, 0.3051, 0.2487, 0.3069, 0.2488, 0.3123, 0.2423, 0.3069, 0.2488, 0.3051, 0.2487, 0.3051, 0.2487, 0.312, 0.2398, 0.3123, 0.2423, 0.01742, 0.02018, 0.01748, 0.02025, 0.01714, 0.02058, 0.01714, 0.02058, 0.01708, 0.02051, 0.01742, 0.02018, 0.3275, 0.2826, 0.2935, 0.2723, 0.2965, 0.2645, 0.2965, 0.2645, 0.3301, 0.2747, 0.3275, 0.2826, 0.3301, 0.2747, 0.2965, 0.2645, 0.2955, 0.2628, 0.2955, 0.2628, 0.3317, 0.2739, 0.3301, 0.2747, 0.3275, 0.2826, 0.3301, 0.2747, 0.3317, 0.2739, 0.3317, 0.2739, 0.3282, 0.2842, 0.3275, 0.2826, 0.2935, 0.2723, 0.3275, 0.2826, 0.3282, 0.2842, 0.3282, 0.2842, 0.2921, 0.2731, 0.2935, 0.2723, 0.2965, 0.2645, 0.2935, 0.2723, 0.2921, 0.2731, 0.2921, 0.2731, 0.2955, 0.2628, 0.2965, 0.2645, 0.01769, 0.02052, 0.01772, 0.02061, 0.01727, 0.02076, 0.01727, 0.02076, 0.01724, 0.02067, 0.01769, 0.02052, 0.3233, 0.2981, 0.2882, 0.2905, 0.2904, 0.2823, 0.2904, 0.2823, 0.3248, 0.2898, 0.3233, 0.2981, 0.3248, 0.2898, 0.2904, 0.2823, 0.2892, 0.2808, 0.2892, 0.2808, 0.3267, 0.2888, 0.3248, 0.2898, 0.3233, 0.2981, 0.3248, 0.2898, 0.3267, 0.2888, 0.3267, 0.2888, 0.3248, 0.2992, 0.3233, 0.2981, 0.2882, 0.2905, 0.3233, 0.2981, 0.3248, 0.2992, 0.3248, 0.2992, 0.2867, 0.2912, 0.2882, 0.2905, 0.2904, 0.2823, 0.2882, 0.2905, 0.2867, 0.2912, 0.2867, 0.2912, 0.2892, 0.2808, 0.2904, 0.2823, 0.01775, 0.02069, 0.01777, 0.02078, 0.01731, 0.02089, 0.01731, 0.02089, 0.01729, 0.0208, 0.01775, 0.02069, 0.324, 0.3113, 0.2885, 0.3113, 0.2887, 0.3032, 0.2887, 0.3032, 0.324, 0.3027, 0.324, 0.3113, 0.324, 0.3027, 0.2887, 0.3032, 0.2873, 0.3017, 0.2873, 0.3017, 0.3254, 0.3016, 0.324, 0.3027, 0.324, 0.3113, 0.324, 0.3027, 0.3254, 0.3016, 0.3254, 0.3016, 0.3254, 0.3124, 0.324, 0.3113, 0.2885, 0.3113, 0.324, 0.3113, 0.3254, 0.3124, 0.3254, 0.3124, 0.2872, 0.3124, 0.2885, 0.3113, 0.2887, 0.3032, 0.2885, 0.3113, 0.2872, 0.3124, 0.2872, 0.3124, 0.2873, 0.3017, 0.2887, 0.3032, 0.01779, 0.02104, 0.01779, 0.02113, 0.01732, 0.02113, 0.01732, 0.02113, 0.01732, 0.02104, 0.01779, 0.02104, 0.464, 0.8247, 0.464, 0.8362, 0.4749, 0.8362, 0.4749, 0.8362, 0.4749, 0.8247, 0.464, 0.8247, 0.464, 0.9947, 0.4749, 0.9947, 0.4749, 0.9852, 0.4749, 0.9852, 0.464, 0.9852, 0.464, 0.9947, 0.464, 0.9852, 0.4749, 0.9852, 0.4749, 0.8362, 0.4749, 0.8362, 0.464, 0.8362, 0.464, 0.9852, 0.453, 0.9852, 0.464, 0.9852, 0.464, 0.8362, 0.464, 0.8362, 0.453, 0.8362, 0.453, 0.9852, 0.4861, 0.9852, 0.497, 0.9852, 0.497, 0.8362, 0.497, 0.8362, 0.4861, 0.8362, 0.4861, 0.9852, 0.4749, 0.9852, 0.4861, 0.9852, 0.4861, 0.8362, 0.4861, 0.8362, 0.4749, 0.8362, 0.4749, 0.9852, 0.5654, 0.9032, 0.5654, 0.8961, 0.5762, 0.8961, 0.5762, 0.8961, 0.5762, 0.9032, 0.5654, 0.9032, 0.5654, 0.8622, 0.5762, 0.8622, 0.5762, 0.8961, 0.5762, 0.8961, 0.5654, 0.8961, 0.5654, 0.8622, 0.5545, 0.8622, 0.5654, 0.8622, 0.5654, 0.8961, 0.5654, 0.8961, 0.5545, 0.8961, 0.5545, 0.8622, 0.5874, 0.8622, 0.5981, 0.8622, 0.5981, 0.8961, 0.5981, 0.8961, 0.5874, 0.8961, 0.5874, 0.8622, 0.5762, 0.8622, 0.5874, 0.8622, 0.5874, 0.8961, 0.5874, 0.8961, 0.5762, 0.8961, 0.5762, 0.8622, 0.0396, 0.6494, 0.0396, 0.6612, 0.02871, 0.6612, 0.02871, 0.6612, 0.02871, 0.6494, 0.0396, 0.6494, 0.0396, 0.8191, 0.02871, 0.8191, 0.02871, 0.8094, 0.02871, 0.8094, 0.0396, 0.8094, 0.0396, 0.8191, 0.02871, 0.6825, 0.02871, 0.6612, 0.0396, 0.6612, 0.0396, 0.6612, 0.0396, 0.6825, 0.02871, 0.6825, 0.05065, 0.6825, 0.0396, 0.6825, 0.0396, 0.6612, 0.0396, 0.6612, 0.05065, 0.6612, 0.05065, 0.6825, 0.01748, 0.6825, 0.006644, 0.6825, 0.006644, 0.6612, 0.006644, 0.6612, 0.01748, 0.6612, 0.01748, 0.6825, 0.01748, 0.6825, 0.01748, 0.6612, 0.02871, 0.6612, 0.02871, 0.6612, 0.02871, 0.6825, 0.01748, 0.6825, 0.2163, 0.8232, 0.2272, 0.8232, 0.2272, 0.8348, 0.2272, 0.8348, 0.2163, 0.8348, 0.2163, 0.8232, 0.2163, 0.9928, 0.2163, 0.9833, 0.2272, 0.9833, 0.2272, 0.9833, 0.2272, 0.9928, 0.2163, 0.9928, 0.2163, 0.9833, 0.2163, 0.8348, 0.2272, 0.8348, 0.2272, 0.8348, 0.2272, 0.9833, 0.2163, 0.9833, 0.2052, 0.9833, 0.2052, 0.8348, 0.2163, 0.8348, 0.2163, 0.8348, 0.2163, 0.9833, 0.2052, 0.9833, 0.2384, 0.9833, 0.2384, 0.8348, 0.2494, 0.8348, 0.2494, 0.8348, 0.2494, 0.9833, 0.2384, 0.9833, 0.2272, 0.9833, 0.2272, 0.8348, 0.2384, 0.8348, 0.2384, 0.8348, 0.2384, 0.9833, 0.2272, 0.9833, 0.5654, 0.8182, 0.5762, 0.8182, 0.5762, 0.8254, 0.5762, 0.8254, 0.5654, 0.8254, 0.5654, 0.8182, 0.5654, 0.8622, 0.5654, 0.8254, 0.5762, 0.8254, 0.5762, 0.8254, 0.5762, 0.8622, 0.5654, 0.8622, 0.5545, 0.8622, 0.5545, 0.8254, 0.5654, 0.8254, 0.5654, 0.8254, 0.5654, 0.8622, 0.5545, 0.8622, 0.5874, 0.8622, 0.5874, 0.8254, 0.5981, 0.8254, 0.5981, 0.8254, 0.5981, 0.8622, 0.5874, 0.8622, 0.5762, 0.8622, 0.5762, 0.8254, 0.5874, 0.8254, 0.5874, 0.8254, 0.5874, 0.8622, 0.5762, 0.8622, 0.3126, 0.7491, 0.3126, 0.7588, 0.3215, 0.7588, 0.3215, 0.7588, 0.3215, 0.7491, 0.3126, 0.7491, 0.3994, 0.7491, 0.3913, 0.7491, 0.3913, 0.7588, 0.3913, 0.7588, 0.3994, 0.7588, 0.3994, 0.7491, 0.3913, 0.7491, 0.3215, 0.7491, 0.3215, 0.7588, 0.3215, 0.7588, 0.3913, 0.7588, 0.3913, 0.7491, 0.3913, 0.7393, 0.3215, 0.7393, 0.3215, 0.7491, 0.3215, 0.7491, 0.3913, 0.7491, 0.3913, 0.7393, 0.3913, 0.7688, 0.3215, 0.7688, 0.3215, 0.7785, 0.3215, 0.7785, 0.3913, 0.7785, 0.3913, 0.7688, 0.3913, 0.7588, 0.3215, 0.7588, 0.3215, 0.7688, 0.3215, 0.7688, 0.3913, 0.7688, 0.3913, 0.7588, 0.02871, 0.6825, 0.0396, 0.6825, 0.0396, 0.7146, 0.0396, 0.7146, 0.02871, 0.7146, 0.02871, 0.6825, 0.0396, 0.6825, 0.05065, 0.6825, 0.05065, 0.7146, 0.05065, 0.7146, 0.0396, 0.7146, 0.0396, 0.6825, 0.006644, 0.7146, 0.006644, 0.6825, 0.01748, 0.6825, 0.01748, 0.6825, 0.01748, 0.7146, 0.006644, 0.7146, 0.01748, 0.7146, 0.01748, 0.6825, 0.02871, 0.6825, 0.02871, 0.6825, 0.02871, 0.7146, 0.01748, 0.7146, 0.1412, 0.9115, 0.1412, 0.9189, 0.1303, 0.9189, 0.1303, 0.9189, 0.1303, 0.9115, 0.1412, 0.9115, 0.1412, 0.9943, 0.1303, 0.9943, 0.1303, 0.9864, 0.1303, 0.9864, 0.1412, 0.9864, 0.1412, 0.9943, 0.1412, 0.9864, 0.1303, 0.9864, 0.1303, 0.9189, 0.1303, 0.9189, 0.1412, 0.9189, 0.1412, 0.9864, 0.1523, 0.9864, 0.1412, 0.9864, 0.1412, 0.9189, 0.1412, 0.9189, 0.1523, 0.9189, 0.1523, 0.9864, 0.1191, 0.9864, 0.1082, 0.9864, 0.1082, 0.9189, 0.1082, 0.9189, 0.1191, 0.9189, 0.1191, 0.9864, 0.1303, 0.9864, 0.1191, 0.9864, 0.1191, 0.9189, 0.1191, 0.9189, 0.1303, 0.9189, 0.1303, 0.9864, 0.6089, 0.7322, 0.6089, 0.74, 0.598, 0.74, 0.598, 0.74, 0.598, 0.7322, 0.6089, 0.7322, 0.6089, 0.8191, 0.598, 0.8191, 0.598, 0.8109, 0.598, 0.8109, 0.6089, 0.8109, 0.6089, 0.8191, 0.6089, 0.8109, 0.598, 0.8109, 0.598, 0.74, 0.598, 0.74, 0.6089, 0.74, 0.6089, 0.8109, 0.6199, 0.8109, 0.6089, 0.8109, 0.6089, 0.74, 0.6089, 0.74, 0.6199, 0.74, 0.6199, 0.8109, 0.5867, 0.8109, 0.5759, 0.8109, 0.5759, 0.74, 0.5759, 0.74, 0.5867, 0.74, 0.5867, 0.8109, 0.598, 0.8109, 0.5867, 0.8109, 0.5867, 0.74, 0.5867, 0.74, 0.598, 0.74, 0.598, 0.8109, 0.5844, 0.6504, 0.5844, 0.6573, 0.5953, 0.6573, 0.5953, 0.6573, 0.5953, 0.6504, 0.5844, 0.6504, 0.5844, 0.7381, 0.5953, 0.7381, 0.5953, 0.7282, 0.5953, 0.7282, 0.5844, 0.7282, 0.5844, 0.7381, 0.5844, 0.7282, 0.5953, 0.7282, 0.5953, 0.6573, 0.5953, 0.6573, 0.5844, 0.6573, 0.5844, 0.7282, 0.5733, 0.7282, 0.5844, 0.7282, 0.5844, 0.6573, 0.5844, 0.6573, 0.5733, 0.6573, 0.5733, 0.7282, 0.6065, 0.7282, 0.6173, 0.7282, 0.6173, 0.6573, 0.6173, 0.6573, 0.6065, 0.6573, 0.6065, 0.7282, 0.5953, 0.7282, 0.6065, 0.7282, 0.6065, 0.6573, 0.6065, 0.6573, 0.5953, 0.6573, 0.5953, 0.7282, 0.6089, 0.7322, 0.6089, 0.74, 0.598, 0.74, 0.598, 0.74, 0.598, 0.7322, 0.6089, 0.7322, 0.6089, 0.8191, 0.598, 0.8191, 0.598, 0.8109, 0.598, 0.8109, 0.6089, 0.8109, 0.6089, 0.8191, 0.6089, 0.8109, 0.598, 0.8109, 0.598, 0.74, 0.598, 0.74, 0.6089, 0.74, 0.6089, 0.8109, 0.6199, 0.8109, 0.6089, 0.8109, 0.6089, 0.74, 0.6089, 0.74, 0.6199, 0.74, 0.6199, 0.8109, 0.5867, 0.8109, 0.5759, 0.8109, 0.5759, 0.74, 0.5759, 0.74, 0.5867, 0.74, 0.5867, 0.8109, 0.598, 0.8109, 0.5867, 0.8109, 0.5867, 0.74, 0.5867, 0.74, 0.598, 0.74, 0.598, 0.8109, 0.3406, 0.8243, 0.3406, 0.8358, 0.3297, 0.8358, 0.3297, 0.8358, 0.3297, 0.8243, 0.3406, 0.8243, 0.3406, 0.9943, 0.3297, 0.9943, 0.3297, 0.9847, 0.3297, 0.9847, 0.3406, 0.9847, 0.3406, 0.9943, 0.3406, 0.9847, 0.3297, 0.9847, 0.3297, 0.8358, 0.3297, 0.8358, 0.3406, 0.8358, 0.3406, 0.9847, 0.3517, 0.9847, 0.3406, 0.9847, 0.3406, 0.8358, 0.3406, 0.8358, 0.3517, 0.8358, 0.3517, 0.9847, 0.3185, 0.9847, 0.3077, 0.9847, 0.3077, 0.8358, 0.3077, 0.8358, 0.3185, 0.8358, 0.3185, 0.9847, 0.3297, 0.9847, 0.3185, 0.9847, 0.3185, 0.8358, 0.3185, 0.8358, 0.3297, 0.8358, 0.3297, 0.9847, 0.5654, 0.8182, 0.5654, 0.8254, 0.5762, 0.8254, 0.5762, 0.8254, 0.5762, 0.8182, 0.5654, 0.8182, 0.5654, 0.8593, 0.5762, 0.8593, 0.5762, 0.8254, 0.5762, 0.8254, 0.5654, 0.8254, 0.5654, 0.8593, 0.5545, 0.8593, 0.5654, 0.8593, 0.5654, 0.8254, 0.5654, 0.8254, 0.5545, 0.8254, 0.5545, 0.8593, 0.5874, 0.8593, 0.5981, 0.8593, 0.5981, 0.8254, 0.5981, 0.8254, 0.5874, 0.8254, 0.5874, 0.8593, 0.5762, 0.8593, 0.5874, 0.8593, 0.5874, 0.8254, 0.5874, 0.8254, 0.5762, 0.8254, 0.5762, 0.8593, 0.08798, 0.6494, 0.08798, 0.6612, 0.07709, 0.6612, 0.07709, 0.6612, 0.07709, 0.6494, 0.08798, 0.6494, 0.08798, 0.8191, 0.07709, 0.8191, 0.07709, 0.8094, 0.07709, 0.8094, 0.08798, 0.8094, 0.08798, 0.8191, 0.08798, 0.7352, 0.07709, 0.7352, 0.07709, 0.6612, 0.07709, 0.6612, 0.08798, 0.6612, 0.08798, 0.7352, 0.08798, 0.7352, 0.08798, 0.6612, 0.09903, 0.6612, 0.09903, 0.6612, 0.09903, 0.7352, 0.08798, 0.7352, 0.05502, 0.7352, 0.05502, 0.6612, 0.06586, 0.6612, 0.06586, 0.6612, 0.06586, 0.7352, 0.05502, 0.7352, 0.07709, 0.7352, 0.06586, 0.7352, 0.06586, 0.6612, 0.06586, 0.6612, 0.07709, 0.6612, 0.07709, 0.7352, 0.464, 0.8247, 0.4749, 0.8247, 0.4749, 0.8363, 0.4749, 0.8363, 0.464, 0.8363, 0.464, 0.8247, 0.464, 0.9947, 0.464, 0.9852, 0.4749, 0.9852, 0.4749, 0.9852, 0.4749, 0.9947, 0.464, 0.9947, 0.464, 0.9852, 0.464, 0.8363, 0.4749, 0.8363, 0.4749, 0.8363, 0.4749, 0.9852, 0.464, 0.9852, 0.4529, 0.9852, 0.4529, 0.8363, 0.464, 0.8363, 0.464, 0.8363, 0.464, 0.9852, 0.4529, 0.9852, 0.4861, 0.9852, 0.4861, 0.8363, 0.4969, 0.8363, 0.4969, 0.8363, 0.4969, 0.9852, 0.4861, 0.9852, 0.4749, 0.9852, 0.4749, 0.8363, 0.4861, 0.8363, 0.4861, 0.8363, 0.4861, 0.9852, 0.4749, 0.9852, 0.5654, 0.9032, 0.5762, 0.9032, 0.5762, 0.8961, 0.5762, 0.8961, 0.5654, 0.8961, 0.5654, 0.9032, 0.5654, 0.8593, 0.5654, 0.8961, 0.5762, 0.8961, 0.5762, 0.8961, 0.5762, 0.8593, 0.5654, 0.8593, 0.5545, 0.8593, 0.5545, 0.8961, 0.5654, 0.8961, 0.5654, 0.8961, 0.5654, 0.8593, 0.5545, 0.8593, 0.5874, 0.8593, 0.5874, 0.8961, 0.5981, 0.8961, 0.5981, 0.8961, 0.5981, 0.8593, 0.5874, 0.8593, 0.5762, 0.8593, 0.5762, 0.8961, 0.5874, 0.8961, 0.5874, 0.8961, 0.5874, 0.8593, 0.5762, 0.8593, 0.3126, 0.7491, 0.3126, 0.7588, 0.3215, 0.7588, 0.3215, 0.7588, 0.3215, 0.7491, 0.3126, 0.7491, 0.3994, 0.7491, 0.3913, 0.7491, 0.3913, 0.7588, 0.3913, 0.7588, 0.3994, 0.7588, 0.3994, 0.7491, 0.3913, 0.7491, 0.3215, 0.7491, 0.3215, 0.7588, 0.3215, 0.7588, 0.3913, 0.7588, 0.3913, 0.7491, 0.3913, 0.7393, 0.3215, 0.7393, 0.3215, 0.7491, 0.3215, 0.7491, 0.3913, 0.7491, 0.3913, 0.7393, 0.3913, 0.7688, 0.3215, 0.7688, 0.3215, 0.7785, 0.3215, 0.7785, 0.3913, 0.7785, 0.3913, 0.7688, 0.3913, 0.7588, 0.3215, 0.7588, 0.3215, 0.7688, 0.3215, 0.7688, 0.3913, 0.7688, 0.3913, 0.7588, 0.02871, 0.7461, 0.0396, 0.7461, 0.0396, 0.8094, 0.0396, 0.8094, 0.02871, 0.8094, 0.02871, 0.7461, 0.0396, 0.7461, 0.05065, 0.7461, 0.05065, 0.8094, 0.05065, 0.8094, 0.0396, 0.8094, 0.0396, 0.7461, 0.006644, 0.8094, 0.006644, 0.7461, 0.01748, 0.7461, 0.01748, 0.7461, 0.01748, 0.8094, 0.006644, 0.8094, 0.01748, 0.7461, 0.02871, 0.7461, 0.02871, 0.8094, 0.02871, 0.8094, 0.01748, 0.8094, 0.01748, 0.7461, 0.02871, 0.7146, 0.0396, 0.7146, 0.0396, 0.7461, 0.0396, 0.7461, 0.02871, 0.7461, 0.02871, 0.7146, 0.0396, 0.7146, 0.05065, 0.7146, 0.05065, 0.7461, 0.05065, 0.7461, 0.0396, 0.7461, 0.0396, 0.7146, 0.006644, 0.7461, 0.006644, 0.7146, 0.01748, 0.7146, 0.01748, 0.7146, 0.01748, 0.7461, 0.006644, 0.7461, 0.01748, 0.7461, 0.01748, 0.7146, 0.02871, 0.7146, 0.02871, 0.7146, 0.02871, 0.7461, 0.01748, 0.7461, 0.07709, 0.7352, 0.08798, 0.7352, 0.08798, 0.8094, 0.08798, 0.8094, 0.07709, 0.8094, 0.07709, 0.7352, 0.08798, 0.8094, 0.08798, 0.7352, 0.09903, 0.7352, 0.09903, 0.7352, 0.09903, 0.8094, 0.08798, 0.8094, 0.05502, 0.8094, 0.05502, 0.7352, 0.06586, 0.7352, 0.06586, 0.7352, 0.06586, 0.8094, 0.05502, 0.8094, 0.06586, 0.7352, 0.07709, 0.7352, 0.07709, 0.8094, 0.07709, 0.8094, 0.06586, 0.8094, 0.06586, 0.7352, 0.4643, 0.8245, 0.4643, 0.8361, 0.4752, 0.8361, 0.4752, 0.8361, 0.4752, 0.8245, 0.4643, 0.8245, 0.4643, 0.9945, 0.4752, 0.9945, 0.4752, 0.985, 0.4752, 0.985, 0.4643, 0.985, 0.4643, 0.9945, 0.4643, 0.8361, 0.4643, 0.9105, 0.4752, 0.9105, 0.4752, 0.9105, 0.4752, 0.8361, 0.4643, 0.8361, 0.4533, 0.8361, 0.4533, 0.9105, 0.4643, 0.9105, 0.4643, 0.9105, 0.4643, 0.8361, 0.4533, 0.8361, 0.4864, 0.9105, 0.4966, 0.9105, 0.4966, 0.8361, 0.4966, 0.8361, 0.4864, 0.8361, 0.4864, 0.9105, 0.4752, 0.8361, 0.4752, 0.9105, 0.4864, 0.9105, 0.4864, 0.9105, 0.4864, 0.8361, 0.4752, 0.8361, 0.4643, 0.9105, 0.4643, 0.985, 0.4752, 0.985, 0.4752, 0.985, 0.4752, 0.9105, 0.4643, 0.9105, 0.4533, 0.9105, 0.4533, 0.985, 0.4643, 0.985, 0.4643, 0.985, 0.4643, 0.9105, 0.4533, 0.9105, 0.4864, 0.985, 0.4966, 0.985, 0.4966, 0.9105, 0.4966, 0.9105, 0.4864, 0.9105, 0.4864, 0.985, 0.4752, 0.9105, 0.4752, 0.985, 0.4864, 0.985, 0.4864, 0.985, 0.4864, 0.9105, 0.4752, 0.9105, 0.4643, 0.8245, 0.4752, 0.8245, 0.4752, 0.8361, 0.4752, 0.8361, 0.4643, 0.8361, 0.4643, 0.8245, 0.4643, 0.9945, 0.4643, 0.985, 0.4752, 0.985, 0.4752, 0.985, 0.4752, 0.9945, 0.4643, 0.9945, 0.4643, 0.8361, 0.4752, 0.8361, 0.4752, 0.9105, 0.4752, 0.9105, 0.4643, 0.9105, 0.4643, 0.8361, 0.4533, 0.8361, 0.4643, 0.8361, 0.4643, 0.9105, 0.4643, 0.9105, 0.4533, 0.9105, 0.4533, 0.8361, 0.4864, 0.9105, 0.4864, 0.8361, 0.4966, 0.8361, 0.4966, 0.8361, 0.4966, 0.9105, 0.4864, 0.9105, 0.4752, 0.8361, 0.4864, 0.8361, 0.4864, 0.9105, 0.4864, 0.9105, 0.4752, 0.9105, 0.4752, 0.8361, 0.4643, 0.9105, 0.4752, 0.9105, 0.4752, 0.985, 0.4752, 0.985, 0.4643, 0.985, 0.4643, 0.9105, 0.4533, 0.9105, 0.4643, 0.9105, 0.4643, 0.985, 0.4643, 0.985, 0.4533, 0.985, 0.4533, 0.9105, 0.4864, 0.985, 0.4864, 0.9105, 0.4966, 0.9105, 0.4966, 0.9105, 0.4966, 0.985, 0.4864, 0.985, 0.4752, 0.9105, 0.4864, 0.9105, 0.4864, 0.985, 0.4864, 0.985, 0.4752, 0.985, 0.4752, 0.9105, 0.6142, 0.9032, 0.6142, 0.8961, 0.625, 0.8961, 0.625, 0.8961, 0.625, 0.9032, 0.6142, 0.9032, 0.6142, 0.8622, 0.625, 0.8622, 0.625, 0.8961, 0.625, 0.8961, 0.6142, 0.8961, 0.6142, 0.8622, 0.6032, 0.8622, 0.6142, 0.8622, 0.6142, 0.8961, 0.6142, 0.8961, 0.6032, 0.8961, 0.6032, 0.8622, 0.6361, 0.8622, 0.6469, 0.8622, 0.6469, 0.8961, 0.6469, 0.8961, 0.6361, 0.8961, 0.6361, 0.8622, 0.625, 0.8622, 0.6361, 0.8622, 0.6361, 0.8961, 0.6361, 0.8961, 0.625, 0.8961, 0.625, 0.8622, 0.6142, 0.8182, 0.625, 0.8182, 0.625, 0.8254, 0.625, 0.8254, 0.6142, 0.8254, 0.6142, 0.8182, 0.6142, 0.8622, 0.6142, 0.8254, 0.625, 0.8254, 0.625, 0.8254, 0.625, 0.8622, 0.6142, 0.8622, 0.6032, 0.8622, 0.6032, 0.8254, 0.6142, 0.8254, 0.6142, 0.8254, 0.6142, 0.8622, 0.6032, 0.8622, 0.6361, 0.8622, 0.6361, 0.8254, 0.6469, 0.8254, 0.6469, 0.8254, 0.6469, 0.8622, 0.6361, 0.8622, 0.625, 0.8622, 0.625, 0.8254, 0.6361, 0.8254, 0.6361, 0.8254, 0.6361, 0.8622, 0.625, 0.8622, 0.3323, 0.3046, 0.3322, 0.3129, 0.2782, 0.3129, 0.2782, 0.3129, 0.2798, 0.2927, 0.3323, 0.3046, 0.2798, 0.2927, 0.2782, 0.3129, 0.2677, 0.3129, 0.2677, 0.3129, 0.2703, 0.2911, 0.2798, 0.2927, 0.3811, 0.2566, 0.3926, 0.2565, 0.3927, 0.2662, 0.3927, 0.2662, 0.3835, 0.2662, 0.3811, 0.2566, 0.3256, 0.02313, 0.2759, 0.01807, 0.2759, 0.009502, 0.2759, 0.009502, 0.3256, 0.009502, 0.3256, 0.02313, 0.3924, 0.2069, 0.4035, 0.2045, 0.4035, 0.2589, 0.4035, 0.2589, 0.3926, 0.2565, 0.3924, 0.2069, 0.3322, 0.3129, 0.3348, 0.3217, 0.2757, 0.3217, 0.2757, 0.3217, 0.2782, 0.3129, 0.3322, 0.3129, 0.3522, 0.267, 0.3458, 0.273, 0.3057, 0.2396, 0.3057, 0.2396, 0.3183, 0.2293, 0.3522, 0.267, 0.3183, 0.2293, 0.3057, 0.2396, 0.299, 0.2325, 0.299, 0.2325, 0.3079, 0.2241, 0.3183, 0.2293, 0.3409, 0.279, 0.3458, 0.273, 0.3572, 0.2759, 0.3572, 0.2759, 0.3496, 0.2851, 0.3409, 0.279, 0.2759, 0.003916, 0.3256, 0.01291, 0.3256, 0.02761, 0.3256, 0.02761, 0.2759, 0.01617, 0.2759, 0.003916, 0.3253, 0.02471, 0.2759, 0.03765, 0.3253, 0.003327, 0.3654, 0.2603, 0.3613, 0.2098, 0.3764, 0.2083, 0.3764, 0.2083, 0.3811, 0.2566, 0.3654, 0.2603, 0.3764, 0.2083, 0.3613, 0.2098, 0.358, 0.1997, 0.358, 0.1997, 0.3745, 0.1973, 0.3764, 0.2083, 0.2859, 0.2675, 0.3352, 0.2932, 0.2813, 0.2837, 0.2859, 0.2675, 0.2813, 0.2837, 0.2721, 0.2812, 0.2721, 0.2812, 0.2777, 0.2631, 0.2859, 0.2675, 0.3323, 0.3046, 0.3352, 0.2932, 0.3453, 0.2968, 0.3453, 0.2968, 0.3435, 0.3063, 0.3323, 0.3046, 0.3256, 0.05889, 0.2759, 0.02591, 0.3256, 0.05165, 0.3613, 0.2098, 0.3654, 0.2603, 0.3373, 0.2168, 0.3613, 0.2098, 0.3373, 0.2168, 0.3321, 0.2077, 0.3321, 0.2077, 0.358, 0.1997, 0.3613, 0.2098, 0.3522, 0.267, 0.3654, 0.2603, 0.3676, 0.2708, 0.3676, 0.2708, 0.3572, 0.2759, 0.3522, 0.267, 0.2759, 0.03765, 0.3253, 0.02471, 0.3253, 0.04404, 0.3253, 0.04404, 0.2759, 0.04404, 0.2759, 0.03765, 0.3256, 0.05165, 0.2759, 0.02591, 0.3256, 0.03944, 0.3352, 0.2932, 0.2859, 0.2675, 0.2942, 0.2527, 0.2942, 0.2527, 0.3409, 0.279, 0.3352, 0.2932, 0.2942, 0.2527, 0.2859, 0.2675, 0.2777, 0.2631, 0.2777, 0.2631, 0.2866, 0.2469, 0.2942, 0.2527, 0.2798, 0.2927, 0.3352, 0.2932, 0.3323, 0.3046, 0.2813, 0.2837, 0.2798, 0.2927, 0.2703, 0.2911, 0.2703, 0.2911, 0.2721, 0.2812, 0.2813, 0.2837, 0.3322, 0.3129, 0.3323, 0.3046, 0.3435, 0.3063, 0.3435, 0.3063, 0.3432, 0.3129, 0.3322, 0.3129, 0.2755, 0.05215, 0.3263, 0.04412, 0.3263, 0.05743, 0.3263, 0.05743, 0.2755, 0.05743, 0.2755, 0.05215, 0.3057, 0.2396, 0.2942, 0.2527, 0.2866, 0.2469, 0.2866, 0.2469, 0.299, 0.2325, 0.3057, 0.2396, 0.3924, 0.2069, 0.3764, 0.2083, 0.3745, 0.1973, 0.3745, 0.1973, 0.3925, 0.1953, 0.3924, 0.2069, 0.3654, 0.2603, 0.3811, 0.2566, 0.3835, 0.2662, 0.3835, 0.2662, 0.3676, 0.2708, 0.3654, 0.2603, 0.3352, 0.2932, 0.3409, 0.279, 0.3496, 0.2851, 0.3496, 0.2851, 0.3453, 0.2968, 0.3352, 0.2932, 0.3458, 0.273, 0.3409, 0.279, 0.2942, 0.2527, 0.2942, 0.2527, 0.3057, 0.2396, 0.3458, 0.273, 0.2759, 0.01807, 0.3256, 0.02313, 0.3256, 0.0321, 0.3256, 0.0321, 0.2759, 0.0321, 0.2759, 0.01807, 0.3926, 0.2565, 0.3811, 0.2566, 0.3764, 0.2083, 0.3764, 0.2083, 0.3924, 0.2069, 0.3926, 0.2565, 0.2759, 0.01617, 0.3256, 0.02761, 0.3256, 0.03944, 0.3256, 0.03944, 0.2759, 0.02591, 0.2759, 0.01617, 0.3654, 0.2603, 0.3522, 0.267, 0.3183, 0.2293, 0.3183, 0.2293, 0.3373, 0.2168, 0.3654, 0.2603, 0.3373, 0.2168, 0.3183, 0.2293, 0.3079, 0.2241, 0.3079, 0.2241, 0.3321, 0.2077, 0.3373, 0.2168, 0.3572, 0.2759, 0.3458, 0.273, 0.3522, 0.267, 0.3256, 0.01291, 0.2759, 0.003916, 0.3256, 0.003614, 0.2798, 0.2927, 0.2813, 0.2837, 0.3352, 0.2932, 0.3263, 0.04412, 0.2755, 0.05215, 0.2755, 0.04412])
me_untitled.materials.append(mat_rail_set)
me_untitled.use_remesh_preserve_volume = False
me_untitled.use_remesh_preserve_attributes = False
me_untitled.use_mirror_vertex_groups = False
me_untitled.update()

# ---- objects
ob_rail_stand_turn = bpy.data.objects.new('rail_stand_turn', me_untitled)

# ---- transforms, parenting, visibility, modifiers, constraints
ob_rail_stand_turn.location = (4.628, -5.394, 10.14)
ob_rail_stand_turn.rotation_euler = (1.571, -0.0, 3.142)
ob_rail_stand_turn.scale = (0.05, 0.05, 0.05)
ob_rail_stand_turn.color = (0.8, 0.8, 0.8, 1.0)
ob_rail_stand_turn.lineart.crease_threshold = 0.0

# ---- collection membership
col_collection_1.objects.link(ob_rail_stand_turn)

# ---- scene / render settings (as saved in the file)
scene.frame_start = 1; scene.frame_end = 250; scene.frame_set(1)
scene.render.engine = 'BLENDER_EEVEE_NEXT'
scene.render.resolution_percentage = 50
scene.render.dither_intensity = 0.0
scene.cycles.use_denoising = False
scene.cycles.samples = 10
scene.cycles.sampling_pattern = 'TABULATED_SOBOL'
scene.cycles.light_sampling_threshold = 0.0
scene.cycles.use_adaptive_sampling = False
scene.cycles.use_light_tree = False
scene.cycles.blur_glossy = 0.0
scene.cycles.pixel_filter_type = 'GAUSSIAN'
scene.cycles.sample_clamp_indirect = 0.0
scene.view_settings.view_transform = 'Standard'
bpy.context.view_layer.update()

# ---- added for rendering (the .blend has no active camera and no usable light): camera, sun
cam_auto = bpy.data.cameras.new('AutoCamera')
cam_auto.lens = 50.0
cam_auto.sensor_width = 36.0
cam_auto.clip_end = 1000.0
ob_auto_camera = bpy.data.objects.new('AutoCamera', cam_auto)
scene.collection.objects.link(ob_auto_camera)
ob_auto_camera.location = (18.7932, -22.0697, 20.5106)
ob_auto_camera.rotation_euler = (1.09748, -7.21219e-08, 0.694738)
scene.camera = ob_auto_camera
light_auto_sun = bpy.data.lights.new('AutoSun', 'SUN')
light_auto_sun.energy = 3.0
light_auto_sun.angle = 0.0523599
ob_auto_sun = bpy.data.objects.new('AutoSun', light_auto_sun)
scene.collection.objects.link(ob_auto_sun)
ob_auto_sun.rotation_euler = (0.872665, 0.174533, 0.523599)
bpy.context.view_layer.update()
